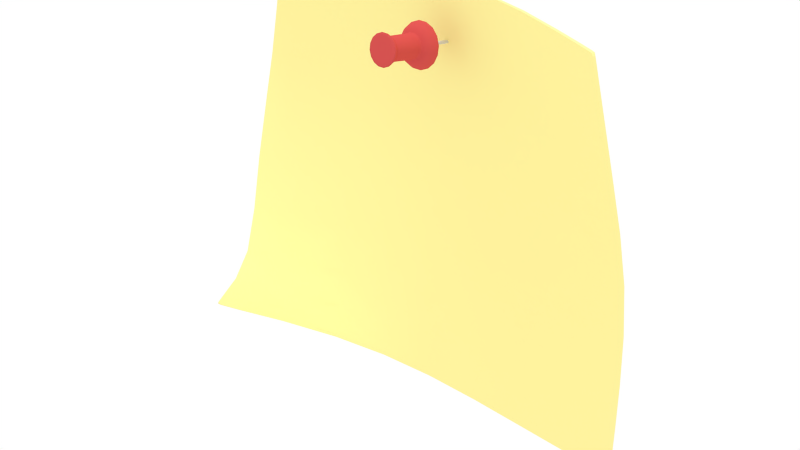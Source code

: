 # Source: note.blend  (saved by Blender 2.72.0; exported with 4.5.12 LTS)
import bpy
from mathutils import Matrix  # noqa: F401  (used for matrix-valued properties, if any)

bpy.ops.wm.read_factory_settings(use_empty=True)
scene = bpy.context.scene
scene.name = 'Scene'

# ---- collections
col_collection_1 = bpy.data.collections.new('Collection 1'); scene.collection.children.link(col_collection_1)

# ---- materials (node trees are filled in below, after node groups)
mat_tack = bpy.data.materials.new('Tack')
mat_tack.alpha_threshold = 0.0
mat_tack.use_transparent_shadow = False
mat_tack.diffuse_color = (0.64, 0.08185, 0.07644, 1.0)
mat_tack.specular_color = (0.5, 0.5, 0.5)
mat_tack.roughness = 0.5
mat_tack.specular_intensity = 1.0
mat_post_it_note = bpy.data.materials.new('Post_It_Note')
mat_post_it_note.alpha_threshold = 0.0
mat_post_it_note.use_transparent_shadow = False
mat_post_it_note.diffuse_color = (1.0, 0.8963, 0.3467, 1.0)
mat_post_it_note.specular_color = (0.5, 0.5, 0.5)
mat_post_it_note.roughness = 0.5
mat_post_it_note.specular_intensity = 1.0
mat_tack_tip = bpy.data.materials.new('Tack_Tip')
mat_tack_tip.alpha_threshold = 0.0
mat_tack_tip.use_transparent_shadow = False
mat_tack_tip.diffuse_color = (0.64, 0.64, 0.64, 1.0)
mat_tack_tip.specular_color = (0.5, 0.5, 0.5)
mat_tack_tip.roughness = 0.5
mat_tack_tip.specular_intensity = 1.0

# ---- material node trees

# ---- world
world_world = bpy.data.worlds.new('World'); scene.world = world_world
world_world.color = (1.0, 1.0, 1.0)
world_world.use_sun_shadow = False
world_world.sun_shadow_jitter_overblur = 0.0
world_world.cycles.sampling_method = 'MANUAL'
world_world.cycles.sample_map_resolution = 256

# ---- lights
light_hemi = bpy.data.lights.new('Hemi', 'SUN')
light_hemi.transmission_factor = 0.0
light_hemi.angle = 0.1993
light_hemi.energy = 1.0
light_hemi.shadow_buffer_clip_start = 0.5
light_hemi.shadow_soft_size = 0.1
light_hemi.shadow_cascade_max_distance = 1000.0
light_hemi.cycles.use_multiple_importance_sampling = False

# ---- meshes
me_tack_cube = bpy.data.meshes.new('Tack_Cube')
me_tack_cube.from_pydata([(-0.001519, 0.09384, 0.004227), (-0.002415, 0.09297, 0.004303), (-0.001746, 0.09417, 0.00388), (-0.002767, 0.09318, 0.003967), (-0.001338, 0.09358, 0.004459), (-0.002137, 0.0928, 0.004527), (-0.000362, 0.09432, 0.004224), (-0.000308, 0.094, 0.004456), (-0.000428, 0.09471, 0.003876), (0.000887, 0.09431, 0.004296), (0.000994, 0.0947, 0.003959), (0.000805, 0.09399, 0.004521), (0.002038, 0.09384, 0.004431), (0.00183, 0.09358, 0.004641), (0.002305, 0.09416, 0.004112), (0.002908, 0.09296, 0.00461), (0.003296, 0.09316, 0.004316), (0.002605, 0.09279, 0.0048), (0.003378, 0.09181, 0.004804), (0.003025, 0.09177, 0.004974), (0.003832, 0.09186, 0.004538), (0.00336, 0.09058, 0.004985), (0.003811, 0.09045, 0.004743), (0.003008, 0.09067, 0.005134), (0.002874, 0.08943, 0.005125), (0.002576, 0.08965, 0.005259), (0.003259, 0.08914, 0.004903), (0.001978, 0.08856, 0.005201), (0.002238, 0.08815, 0.00499), (0.001777, 0.08888, 0.005327), (0.000821, 0.08809, 0.005205), (0.000747, 0.08845, 0.00533), (0.00092, 0.08761, 0.004994), (-0.000427, 0.08809, 0.005132), (-0.000503, 0.08762, 0.004911), (-0.000366, 0.08846, 0.005266), (-0.001578, 0.08856, 0.004997), (-0.001391, 0.08888, 0.005145), (-0.001814, 0.08816, 0.004757), (-0.002448, 0.08945, 0.004818), (-0.002805, 0.08916, 0.004554), (-0.002166, 0.08966, 0.004986), (-0.002919, 0.09059, 0.004624), (-0.002585, 0.09068, 0.004813), (-0.003341, 0.09046, 0.004332), (-0.0029, 0.09183, 0.004444), (-0.00332, 0.09187, 0.004127), (-0.002569, 0.09178, 0.004652), (-0.001567, 0.09433, 0.01126), (-0.002285, 0.09364, 0.01132), (-0.001545, 0.09428, 0.01092), (-0.002261, 0.09358, 0.01098), (-0.001625, 0.09443, 0.01139), (-0.002368, 0.09371, 0.01145), (-0.00064, 0.09471, 0.01125), (-0.000666, 0.09482, 0.01139), (-0.00062, 0.09466, 0.01091), (0.00036, 0.09471, 0.01131), (0.000378, 0.09465, 0.01097), (0.00037, 0.09482, 0.01145), (0.001282, 0.09433, 0.01142), (0.001324, 0.09443, 0.01156), (0.001298, 0.09427, 0.01108), (0.001979, 0.09362, 0.01156), (0.001994, 0.09357, 0.01122), (0.002046, 0.09369, 0.01171), (0.002355, 0.09271, 0.01172), (0.002436, 0.09275, 0.01187), (0.00237, 0.09266, 0.01138), (0.002341, 0.09172, 0.01186), (0.002355, 0.09167, 0.01152), (0.002421, 0.09172, 0.01202), (0.001952, 0.0908, 0.01197), (0.002018, 0.09077, 0.01213), (0.001967, 0.09075, 0.01163), (0.001234, 0.0901, 0.01204), (0.001251, 0.09006, 0.01169), (0.001275, 0.09005, 0.0122), (0.000308, 0.08972, 0.01204), (0.000316, 0.08965, 0.0122), (0.000326, 0.08968, 0.0117), (-0.000693, 0.08973, 0.01198), (-0.000672, 0.08968, 0.01164), (-0.00072, 0.08966, 0.01214), (-0.001614, 0.09011, 0.01187), (-0.001674, 0.09005, 0.01203), (-0.001592, 0.09006, 0.01153), (-0.002311, 0.09081, 0.01173), (-0.002288, 0.09076, 0.01139), (-0.002396, 0.09078, 0.01188), (-0.002688, 0.09173, 0.01157), (-0.002786, 0.09173, 0.01172), (-0.002664, 0.09168, 0.01123), (-0.002674, 0.09272, 0.01143), (-0.002649, 0.09267, 0.01109), (-0.002771, 0.09276, 0.01157), (0.000238, 0.09318, 0.01319), (-0.00038, 0.09309, 0.01316), (0.000141, 0.09387, 0.01308), (-0.000521, 0.09383, 0.01305), (0.000384, 0.09258, 0.01328), (-0.000259, 0.09245, 0.01327), (0.000927, 0.09335, 0.0132), (0.001135, 0.09273, 0.01331), (0.000708, 0.09386, 0.01311), (0.000468, 0.09197, 0.01338), (0.001169, 0.09207, 0.0134), (-0.000138, 0.09182, 0.01337), (0.000632, 0.09129, 0.01349), (3e-06, 0.09108, 0.01348), (0.001156, 0.09151, 0.01348), (-0.000986, 0.09294, 0.01315), (-0.000902, 0.09233, 0.01325), (-0.001687, 0.09284, 0.01313), (-0.001653, 0.09218, 0.01323), (-0.00115, 0.09362, 0.01304), (-0.001673, 0.0934, 0.01305), (-0.002055, 0.09513, 0.01222), (-0.002992, 0.09422, 0.0123), (-0.001929, 0.09492, 0.01189), (-0.00281, 0.09406, 0.01196), (-0.002129, 0.09526, 0.0125), (-0.003095, 0.09433, 0.01259), (-0.000846, 0.09563, 0.01221), (-0.000883, 0.09578, 0.0125), (-0.00079, 0.09539, 0.01188), (-0.001764, 0.09465, 0.0116), (-0.002571, 0.09387, 0.01167), (-0.000722, 0.09508, 0.01159), (0.000403, 0.09507, 0.01166), (0.000439, 0.09538, 0.01195), (0.00144, 0.09465, 0.01178), (0.001572, 0.09492, 0.01209), (0.002224, 0.09386, 0.01194), (0.002428, 0.09405, 0.01226), (0.002648, 0.09283, 0.01212), (0.002891, 0.09292, 0.01245), (0.002631, 0.09171, 0.01228), (0.002873, 0.09171, 0.01263), (0.002194, 0.09068, 0.0124), (0.002395, 0.09058, 0.01277), (0.001387, 0.0899, 0.01247), (0.001514, 0.08973, 0.01285), (0.000344, 0.08947, 0.01248), (0.000375, 0.08926, 0.01285), (-0.000781, 0.08947, 0.01241), (-0.000854, 0.08926, 0.01278), (-0.001817, 0.0899, 0.01229), (-0.001987, 0.08973, 0.01264), (-0.002601, 0.09069, 0.01213), (-0.002843, 0.09059, 0.01247), (-0.003025, 0.09172, 0.01195), (-0.003306, 0.09172, 0.01228), (-0.003008, 0.09284, 0.01179), (-0.003288, 0.09294, 0.0121), (-0.000141, 0.09011, 0.002389), (0.000489, 0.09021, 0.00241), (-0.000281, 0.09072, 0.002291), (0.000367, 0.09085, 0.002309), (-8.6e-05, 0.0892, 0.002525), (0.00067, 0.08925, 0.00256), (-0.001013, 0.08982, 0.002381), (-0.000805, 0.08914, 0.002493), (-0.001245, 0.09053, 0.002263), (-0.000376, 0.09134, 0.002194), (-0.000657, 0.09221, 0.002051), (-0.001291, 0.09128, 0.00215), (-0.001348, 0.092, 0.002043), (0.000245, 0.09149, 0.002208), (6.4e-05, 0.09244, 0.002058), (0.00111, 0.09035, 0.002425), (0.001016, 0.09097, 0.002328), (0.002026, 0.09041, 0.002468), (0.001979, 0.09116, 0.002355), (0.001392, 0.08949, 0.002567), (0.002082, 0.0897, 0.002575), (-0.001951, 0.09445, 0.003432), (-0.003087, 0.09335, 0.003529), (-0.002124, 0.09468, 0.002891), (-0.003364, 0.09348, 0.002997), (-0.000483, 0.09505, 0.003427), (-0.000523, 0.09534, 0.002886), (0.001101, 0.09505, 0.003519), (0.001205, 0.09533, 0.002987), (0.002561, 0.09445, 0.003691), (0.002797, 0.09468, 0.003173), (0.003665, 0.09333, 0.003917), (0.004001, 0.09346, 0.003421), (0.004262, 0.09188, 0.004164), (0.004652, 0.09188, 0.00369), (0.004238, 0.09031, 0.004393), (0.004626, 0.09017, 0.003939), (0.003623, 0.08886, 0.004571), (0.003955, 0.08858, 0.004133), (0.002486, 0.08776, 0.004667), (0.002715, 0.08738, 0.004239), (0.001018, 0.08715, 0.004672), (0.001114, 0.08672, 0.004244), (-0.000566, 0.08716, 0.00458), (-0.000614, 0.08673, 0.004143), (-0.002026, 0.08776, 0.004409), (-0.002206, 0.08738, 0.003957), (-0.003129, 0.08888, 0.004182), (-0.00341, 0.0886, 0.003709), (-0.003726, 0.09033, 0.003935), (-0.004061, 0.09019, 0.00344), (-0.003703, 0.0919, 0.003706), (-0.004035, 0.0919, 0.003191), (-0.004316, 0.09188, 0.002611), (-0.004343, 0.09004, 0.002879), (-0.004504, 0.09186, 0.002142), (-0.004533, 0.08993, 0.002422), (-0.003596, 0.09358, 0.002403), (-0.003751, 0.09363, 0.001924), (0.001302, 0.09556, 0.002392), (-0.000551, 0.09557, 0.002285), (0.001372, 0.09571, 0.001913), (-0.000565, 0.09572, 0.0018), (0.003009, 0.09486, 0.002592), (0.003158, 0.09498, 0.002122), (0.004299, 0.09355, 0.002858), (0.004508, 0.09361, 0.0024), (0.004997, 0.09186, 0.003146), (0.005239, 0.09183, 0.002701), (0.00497, 0.09002, 0.003414), (0.00521, 0.08991, 0.002981), (0.00425, 0.08833, 0.003622), (0.004457, 0.08814, 0.003199), (0.002921, 0.08704, 0.003735), (0.003066, 0.08679, 0.003317), (0.001205, 0.08633, 0.00374), (0.001271, 0.08605, 0.003323), (-0.000648, 0.08634, 0.003633), (-0.000667, 0.08606, 0.00321), (-0.002355, 0.08704, 0.003432), (-0.002453, 0.0868, 0.003001), (-0.003645, 0.08835, 0.003167), (-0.003803, 0.08816, 0.002723), (-0.002267, 0.09487, 0.00229), (-0.002361, 0.09498, 0.001806), (0.000458, 0.09562, 0.01229), (0.000463, 0.09577, 0.01258), (0.001661, 0.09513, 0.01243), (0.001703, 0.09526, 0.01272), (0.00257, 0.09421, 0.01262), (0.00264, 0.09431, 0.01292), (0.003062, 0.09302, 0.01282), (0.003147, 0.09308, 0.01312), (0.003043, 0.09172, 0.01301), (0.003127, 0.09174, 0.01332), (0.002535, 0.09053, 0.01316), (0.002604, 0.09051, 0.01347), (0.001599, 0.08962, 0.01324), (0.001639, 0.08958, 0.01355), (0.00039, 0.08912, 0.01324), (0.000392, 0.08906, 0.01356), (-0.000915, 0.08913, 0.01316), (-0.000953, 0.08907, 0.01348), (-0.002117, 0.08962, 0.01302), (-0.002193, 0.08958, 0.01333), (-0.003026, 0.09054, 0.01284), (-0.003131, 0.09053, 0.01314), (-0.003518, 0.09174, 0.01263), (-0.003638, 0.09176, 0.01293), (-0.001302, 0.0936, 0.005747), (-0.002045, 0.09288, 0.00581), (-0.001273, 0.09351, 0.004949), (-0.002024, 0.09278, 0.005013), (-0.001346, 0.09373, 0.006816), (-0.00208, 0.09302, 0.006879), (-0.000343, 0.09399, 0.005744), (-0.000398, 0.09412, 0.006813), (-0.000303, 0.09391, 0.004946), (-0.001398, 0.09388, 0.007933), (-0.002126, 0.09317, 0.007995), (-0.001453, 0.09403, 0.00905), (-0.002177, 0.09332, 0.009112), (-0.000458, 0.09426, 0.00793), (-0.000519, 0.09441, 0.009047), (0.000693, 0.09399, 0.005804), (0.000744, 0.0939, 0.005007), (0.000625, 0.09411, 0.006873), (0.001647, 0.0936, 0.005916), (0.001568, 0.09373, 0.006983), (0.001708, 0.0935, 0.00512), (0.000557, 0.09426, 0.007989), (0.00049, 0.0944, 0.009106), (0.001493, 0.09387, 0.008099), (0.00142, 0.09402, 0.009215), (0.002368, 0.09287, 0.006064), (0.002438, 0.09277, 0.00527), (0.002281, 0.09301, 0.00713), (0.002759, 0.09192, 0.006225), (0.002667, 0.09207, 0.007289), (0.002832, 0.09181, 0.005433), (0.0022, 0.09316, 0.008244), (0.002123, 0.09331, 0.009359), (0.002582, 0.09223, 0.008402), (0.002503, 0.09239, 0.009516), (0.002743, 0.09089, 0.006375), (0.002817, 0.09077, 0.005584), (0.002652, 0.09105, 0.007437), (0.002341, 0.08994, 0.006491), (0.002254, 0.09012, 0.007552), (0.00241, 0.08981, 0.005702), (0.002567, 0.09122, 0.008549), (0.002488, 0.09139, 0.009662), (0.002173, 0.09029, 0.008663), (0.002096, 0.09046, 0.009775), (0.001598, 0.08922, 0.006554), (0.001659, 0.08908, 0.005766), (0.00152, 0.0894, 0.007614), (0.000638, 0.08883, 0.006557), (0.000572, 0.08901, 0.007617), (0.000689, 0.08868, 0.005769), (0.001444, 0.08958, 0.008725), (0.001372, 0.08976, 0.009837), (0.000504, 0.0892, 0.008728), (0.000438, 0.08938, 0.00984), (-0.000397, 0.08883, 0.006497), (-0.000358, 0.08869, 0.005708), (-0.000452, 0.08902, 0.007558), (-0.001352, 0.08923, 0.006385), (-0.001395, 0.08941, 0.007447), (-0.001322, 0.08909, 0.005595), (-0.000511, 0.0892, 0.008669), (-0.000571, 0.08938, 0.009781), (-0.001446, 0.08959, 0.008559), (-0.001501, 0.08976, 0.009672), (-0.002073, 0.08996, 0.006237), (-0.002052, 0.08982, 0.005445), (-0.002107, 0.09013, 0.007301), (-0.002463, 0.0909, 0.006076), (-0.002493, 0.09107, 0.007141), (-0.002446, 0.09078, 0.005282), (-0.002153, 0.0903, 0.008414), (-0.002204, 0.09048, 0.009528), (-0.002536, 0.09123, 0.008256), (-0.002584, 0.0914, 0.009371), (-0.002448, 0.09193, 0.005926), (-0.002431, 0.09182, 0.005131), (-0.002478, 0.09208, 0.006993), (-0.002521, 0.09224, 0.008109), (-0.002569, 0.0924, 0.009225), (-0.001506, 0.09417, 0.01012), (-0.002226, 0.09347, 0.01018), (-0.000577, 0.09455, 0.01012), (0.000426, 0.09455, 0.01017), (0.001351, 0.09417, 0.01028), (0.002049, 0.09346, 0.01043), (0.002427, 0.09254, 0.01058), (0.002412, 0.09155, 0.01073), (0.002023, 0.09063, 0.01084), (0.001303, 0.08993, 0.0109), (0.000374, 0.08955, 0.0109), (-0.000629, 0.08956, 0.01085), (-0.001554, 0.08993, 0.01074), (-0.002252, 0.09064, 0.01059), (-0.00263, 0.09156, 0.01044), (-0.002615, 0.09255, 0.01029), (0.000769, 0.09388, 0.004663), (-0.000289, 0.09388, 0.004602), (0.001744, 0.09348, 0.004778), (0.002481, 0.09273, 0.004929), (0.002879, 0.09176, 0.005094), (-0.001269, 0.09348, 0.004605), (-0.002028, 0.09274, 0.00467), (0.001694, 0.08901, 0.00543), (0.002453, 0.08975, 0.005365), (0.000714, 0.08861, 0.005433), (0.002864, 0.09071, 0.005247), (-0.002056, 0.08976, 0.005106), (-0.001319, 0.08901, 0.005257), (-0.002454, 0.09073, 0.004941), (-0.000344, 0.08861, 0.005372), (-0.002439, 0.09178, 0.004788), (-0.00213, 0.09527, 0.01266), (-0.000889, 0.09578, 0.01266), (-0.003092, 0.09434, 0.01274), (-0.001958, 0.09502, 0.01277), (-0.002829, 0.09417, 0.01285), (-0.000833, 0.09548, 0.01277), (0.000451, 0.09578, 0.01274), (0.001685, 0.09527, 0.01288), (0.000381, 0.09547, 0.01284), (0.0015, 0.09501, 0.01297), (0.002619, 0.09432, 0.01307), (0.003124, 0.0931, 0.01328), (0.002346, 0.09416, 0.01314), (0.002803, 0.09305, 0.01333), (0.003104, 0.09177, 0.01347), (0.002583, 0.09054, 0.01362), (0.002785, 0.09184, 0.01351), (0.002314, 0.09073, 0.01364), (0.001622, 0.08961, 0.01371), (0.000381, 0.0891, 0.01371), (0.001442, 0.08988, 0.01372), (0.000318, 0.08942, 0.01372), (-0.000959, 0.08911, 0.01363), (-0.002194, 0.08962, 0.01349), (-0.000897, 0.08943, 0.01365), (-0.002015, 0.08989, 0.01352), (-0.003127, 0.09056, 0.0133), (-0.003632, 0.09179, 0.01309), (-0.002861, 0.09075, 0.01335), (-0.003319, 0.09186, 0.01316), (-0.003613, 0.09311, 0.0129), (-0.003618, 0.09309, 0.01274), (-0.003301, 0.09306, 0.01298), (-0.003499, 0.09303, 0.01245), (-0.002359, 0.09497, 0.001605), (-0.002065, 0.09452, 0.001643), (-0.000557, 0.09571, 0.001599), (-0.000456, 0.09518, 0.001638), (-0.003754, 0.09361, 0.001723), (-0.003311, 0.09331, 0.001749), (0.001387, 0.09569, 0.001712), (0.00128, 0.09517, 0.001739), (0.00318, 0.09496, 0.001922), (0.00288, 0.09451, 0.001926), (0.004535, 0.09359, 0.002201), (0.00409, 0.09329, 0.002175), (0.005267, 0.09181, 0.002503), (0.004744, 0.0917, 0.002445), (0.005239, 0.08988, 0.002784), (0.004719, 0.08998, 0.002696), (0.004483, 0.0881, 0.003002), (0.004044, 0.08839, 0.002891), (0.003087, 0.08675, 0.003121), (0.002798, 0.08718, 0.002997), (0.001286, 0.086, 0.003127), (0.001189, 0.08652, 0.003002), (-0.000659, 0.08602, 0.003014), (-0.000547, 0.08653, 0.002901), (-0.002451, 0.08675, 0.002804), (-0.002147, 0.08719, 0.002714), (-0.003806, 0.08812, 0.002525), (-0.003357, 0.08841, 0.002465), (-0.004539, 0.0899, 0.002222), (-0.004011, 0.09, 0.002194), (-0.00451, 0.09183, 0.001941), (-0.003986, 0.09172, 0.001944), (-0.000756, 0.09173, 0.01334), (-0.000659, 0.09104, 0.01345), (-0.001445, 0.09156, 0.01333), (-0.001226, 0.09104, 0.01342), (0.000875, 0.09159, 0.00223), (0.001748, 0.09188, 0.002238), (0.000821, 0.0925, 0.002094), (0.001539, 0.09256, 0.002126), (-0.001351, 0.09342, 0.001834), (-0.00021, 0.09388, 0.001832), (-0.002247, 0.0926, 0.001904), (0.00102, 0.09388, 0.001902), (0.002154, 0.09345, 0.00203), (0.00298, 0.09257, 0.002207), (0.003437, 0.09144, 0.002398), (0.003426, 0.09023, 0.002576), (0.002981, 0.0891, 0.002716), (0.002085, 0.08827, 0.002786), (0.000944, 0.08781, 0.002788), (-0.000285, 0.08781, 0.002718), (-0.00142, 0.08824, 0.00259), (-0.002246, 0.08912, 0.002414), (-0.002702, 0.09025, 0.002222), (-0.002692, 0.09147, 0.002044), (-0.001549, 0.09438, 0.01291), (-0.002216, 0.09376, 0.01296), (-0.000691, 0.09473, 0.0129), (0.000232, 0.09473, 0.01296), (0.001079, 0.09441, 0.01305), (0.0017, 0.09375, 0.01319), (0.002043, 0.0929, 0.01333), (0.002035, 0.09199, 0.01346), (0.001698, 0.09114, 0.01357), (0.001032, 0.09052, 0.01362), (0.000174, 0.09018, 0.01362), (-0.00075, 0.09018, 0.01357), (-0.001597, 0.0905, 0.01347), (-0.002218, 0.09116, 0.01334), (-0.002561, 0.09201, 0.0132), (-0.002553, 0.09292, 0.01306)], [], [(3, 1, 0, 2), (64, 63, 66, 68), (184, 182, 10, 14), (7, 4, 365, 361), (180, 176, 2, 8), (182, 180, 8, 10), (385, 383, 382, 384), (14, 10, 9, 12), (360, 11, 7, 361), (18, 15, 17, 19), (360, 362, 13, 11), (190, 22, 26, 192), (406, 408, 380, 378), (20, 16, 15, 18), (21, 23, 25, 24), (186, 184, 14, 16), (363, 17, 13, 362), (20, 18, 21, 22), (32, 28, 27, 30), (364, 19, 17, 363), (20, 22, 190, 188), (29, 27, 24, 25), (364, 370, 23, 19), (232, 233, 231, 230), (196, 194, 28, 32), (26, 24, 27, 28), (368, 25, 23, 370), (30, 31, 35, 33), (34, 38, 200, 198), (368, 367, 29, 25), (36, 33, 35, 37), (195, 197, 230, 228), (32, 30, 33, 34), (374, 35, 31, 369), (204, 202, 40, 44), (39, 41, 43, 42), (37, 35, 374, 372), (202, 200, 38, 40), (204, 44, 46, 206), (371, 373, 43, 41), (372, 371, 41, 37), (40, 39, 42, 44), (46, 3, 177, 206), (47, 45, 42, 43), (44, 42, 45, 46), (375, 47, 43, 373), (375, 366, 5, 47), (344, 345, 51, 50), (48, 49, 53, 52), (6, 7, 11, 9), (51, 49, 48, 50), (63, 64, 62, 60), (57, 58, 56, 54), (128, 55, 52, 126), (50, 56, 346, 344), (62, 58, 57, 60), (128, 129, 59, 55), (56, 58, 347, 346), (131, 61, 59, 129), (63, 65, 67, 66), (133, 65, 61, 131), (83, 81, 78, 79), (62, 64, 349, 348), (248, 138, 136, 246), (69, 70, 68, 66), (133, 135, 67, 65), (72, 69, 71, 73), (137, 71, 67, 135), (76, 80, 354, 353), (356, 355, 82, 86), (351, 350, 68, 70), (72, 73, 77, 75), (79, 78, 75, 77), (80, 76, 75, 78), (81, 82, 80, 78), (147, 145, 146, 148), (74, 76, 353, 352), (141, 143, 79, 77), (355, 354, 80, 82), (139, 141, 77, 73), (89, 87, 84, 85), (145, 83, 79, 143), (86, 82, 81, 84), (97, 99, 115, 111), (86, 84, 87, 88), (149, 151, 91, 89), (86, 88, 357, 356), (149, 89, 85, 147), (345, 359, 94, 51), (95, 93, 90, 91), (92, 94, 359, 358), (469, 468, 99, 98), (153, 95, 91, 151), (474, 473, 106, 110), (102, 96, 100, 103), (104, 98, 96, 102), (54, 55, 59, 57), (102, 103, 472, 471), (96, 98, 99, 97), (108, 105, 107, 109), (470, 469, 98, 104), (444, 114, 480, 479), (111, 112, 101, 97), (100, 101, 107, 105), (442, 107, 101, 112), (109, 107, 442, 443), (110, 108, 475, 474), (481, 480, 114, 113), (114, 112, 111, 113), (122, 121, 117, 118), (376, 121, 122, 378), (409, 407, 122, 118), (120, 118, 117, 119), (376, 377, 124, 121), (471, 388, 385, 470), (449, 448, 453, 454), (126, 119, 125, 128), (153, 154, 120, 127), (166, 164, 157, 163), (131, 129, 130, 132), (158, 157, 164, 168), (350, 349, 64, 68), (135, 133, 134, 136), (131, 132, 134, 133), (242, 244, 134, 132), (377, 382, 241, 124), (71, 69, 66, 67), (136, 134, 244, 246), (140, 139, 137, 138), (70, 74, 352, 351), (253, 252, 250, 251), (248, 250, 140, 138), (250, 252, 142, 140), (143, 141, 142, 144), (252, 253, 255, 254), (256, 146, 144, 254), (156, 158, 171, 170), (254, 144, 142, 252), (167, 166, 465, 452), (258, 260, 150, 148), (148, 146, 256, 258), (260, 262, 152, 150), (152, 151, 149, 150), (161, 155, 159, 162), (273, 275, 278, 277), (262, 409, 154, 152), (161, 163, 157, 155), (342, 274, 269, 341), (419, 418, 420, 421), (155, 156, 160, 159), (110, 106, 105, 108), (162, 159, 461, 462), (155, 157, 158, 156), (465, 166, 163, 464), (165, 167, 452, 450), (177, 179, 207, 206), (163, 161, 463, 464), (456, 457, 172, 173), (459, 174, 175, 458), (164, 166, 167, 165), (446, 171, 158, 168), (170, 171, 173, 172), (460, 461, 159, 160), (181, 178, 176, 180), (450, 451, 169, 165), (160, 156, 170, 174), (238, 212, 179, 178), (457, 458, 175, 172), (212, 208, 207, 179), (462, 463, 161, 162), (181, 180, 182, 183), (177, 176, 178, 179), (417, 419, 454, 453), (13, 12, 9, 11), (215, 238, 178, 181), (185, 184, 186, 187), (222, 220, 187, 189), (185, 187, 220, 218), (12, 13, 17, 15), (222, 223, 221, 220), (190, 191, 189, 188), (27, 29, 31, 30), (209, 211, 237, 236), (193, 192, 194, 195), (191, 190, 192, 193), (414, 213, 239, 410), (26, 28, 194, 192), (369, 31, 29, 367), (191, 193, 226, 224), (197, 199, 232, 230), (197, 196, 198, 199), (228, 226, 193, 195), (38, 34, 33, 36), (201, 203, 236, 234), (201, 199, 198, 200), (233, 235, 434, 432), (41, 39, 36, 37), (201, 200, 202, 203), (213, 210, 208, 212), (240, 241, 243, 242), (205, 203, 202, 204), (49, 51, 94, 93), (54, 48, 52, 55), (205, 204, 206, 207), (205, 207, 208, 209), (214, 215, 181, 183), (53, 49, 93, 95), (348, 347, 58, 62), (455, 447, 449, 454), (238, 239, 213, 212), (209, 208, 210, 211), (239, 238, 215, 217), (414, 440, 210, 213), (218, 219, 216, 214), (217, 216, 416, 412), (418, 416, 216, 219), (214, 216, 217, 215), (420, 418, 219, 221), (224, 222, 189, 191), (422, 420, 221, 223), (220, 221, 219, 218), (251, 249, 390, 391), (224, 225, 223, 222), (435, 434, 436, 437), (223, 225, 424, 422), (225, 227, 426, 424), (225, 224, 226, 227), (459, 458, 427, 429), (227, 229, 428, 426), (234, 232, 199, 201), (235, 237, 436, 434), (439, 438, 440, 441), (247, 245, 386, 387), (211, 210, 440, 438), (235, 234, 236, 237), (231, 233, 432, 430), (243, 241, 382, 383), (209, 236, 203, 205), (438, 436, 237, 211), (187, 186, 188, 189), (412, 410, 239, 217), (244, 245, 247, 246), (129, 128, 125, 130), (245, 244, 242, 243), (383, 386, 245, 243), (248, 249, 251, 250), (255, 253, 394, 395), (390, 249, 247, 387), (249, 248, 246, 247), (143, 144, 146, 145), (395, 398, 257, 255), (267, 266, 365, 366), (151, 152, 154, 153), (256, 257, 259, 258), (254, 255, 257, 256), (391, 394, 253, 251), (399, 398, 400, 401), (263, 262, 260, 261), (147, 148, 150, 149), (402, 399, 401, 404), (259, 257, 398, 399), (402, 261, 259, 399), (266, 264, 270, 272), (270, 264, 268, 271), (407, 409, 262, 263), (265, 264, 266, 267), (289, 290, 284, 282), (272, 280, 360, 361), (365, 266, 272, 361), (275, 273, 274, 276), (286, 285, 277, 278), (321, 319, 312, 313), (280, 279, 282, 284), (271, 268, 273, 277), (294, 290, 289, 292), (278, 275, 344, 346), (271, 277, 285, 281), (342, 343, 276, 274), (362, 360, 280, 284), (284, 290, 363, 362), (285, 287, 283, 281), (288, 287, 285, 286), (347, 286, 278, 346), (347, 348, 288, 286), (296, 295, 287, 288), (299, 300, 294, 292), (349, 296, 288, 348), (299, 292, 293, 301), (305, 306, 308, 307), (302, 299, 301, 303), (303, 301, 305, 307), (298, 296, 349, 350), (367, 310, 314, 369), (305, 297, 298, 306), (304, 300, 299, 302), (351, 352, 308, 306), (313, 312, 309, 311), (297, 295, 296, 298), (351, 306, 298, 350), (302, 303, 311, 309), (304, 302, 309, 310), (374, 369, 314, 320), (307, 308, 316, 315), (294, 300, 370, 364), (317, 315, 316, 318), (303, 307, 315, 311), (304, 310, 367, 368), (310, 309, 312, 314), (315, 317, 313, 311), (314, 312, 319, 320), (324, 320, 319, 322), (325, 327, 323, 321), (354, 318, 316, 353), (353, 316, 308, 352), (334, 330, 329, 332), (354, 355, 326, 318), (331, 329, 322, 323), (332, 329, 331, 333), (333, 331, 335, 337), (329, 330, 324, 322), (374, 320, 324, 372), (336, 335, 327, 328), (335, 331, 323, 327), (325, 326, 328, 327), (357, 336, 328, 356), (332, 333, 341, 339), (341, 333, 337, 342), (338, 337, 335, 336), (337, 338, 343, 342), (334, 340, 375, 373), (359, 343, 338, 358), (270, 271, 281, 279), (366, 375, 340, 267), (282, 279, 281, 283), (276, 343, 359, 345), (275, 276, 345, 344), (60, 61, 65, 63), (60, 57, 59, 61), (295, 291, 283, 287), (384, 382, 377, 381), (139, 140, 142, 141), (70, 69, 72, 74), (376, 378, 380, 379), (137, 139, 73, 71), (75, 76, 74, 72), (339, 340, 334, 332), (81, 83, 85, 84), (147, 85, 83, 145), (326, 325, 317, 318), (91, 90, 87, 89), (88, 87, 90, 92), (94, 92, 90, 93), (88, 92, 358, 357), (153, 127, 53, 95), (96, 97, 101, 100), (104, 102, 471, 470), (26, 22, 21, 24), (293, 292, 289, 291), (297, 293, 291, 295), (18, 19, 23, 21), (195, 194, 196, 197), (293, 297, 305, 301), (290, 294, 364, 363), (16, 20, 188, 186), (291, 289, 282, 283), (323, 322, 319, 321), (321, 313, 317, 325), (39, 40, 38, 36), (198, 196, 32, 34), (368, 370, 300, 304), (381, 377, 376, 379), (373, 371, 330, 334), (357, 358, 338, 336), (231, 229, 228, 230), (50, 48, 54, 56), (371, 372, 324, 330), (328, 326, 355, 356), (127, 126, 52, 53), (378, 122, 407, 406), (339, 265, 267, 340), (467, 466, 379, 380), (383, 385, 388, 386), (132, 130, 240, 242), (381, 379, 466, 468), (423, 422, 424, 425), (385, 384, 469, 470), (389, 388, 471, 472), (468, 469, 384, 381), (472, 473, 392, 389), (393, 391, 390, 392), (392, 390, 387, 389), (474, 475, 396, 393), (396, 394, 391, 393), (473, 474, 393, 392), (400, 398, 395, 397), (475, 476, 397, 396), (403, 263, 261, 402), (477, 400, 397, 476), (401, 400, 477, 478), (264, 265, 269, 268), (261, 260, 258, 259), (263, 403, 406, 407), (405, 404, 479, 480), (268, 269, 274, 273), (6, 0, 4, 7), (480, 481, 408, 405), (416, 417, 413, 412), (408, 406, 403, 405), (410, 411, 415, 414), (1, 3, 46, 45), (0, 1, 5, 4), (279, 280, 272, 270), (450, 452, 415, 411), (269, 265, 339, 341), (441, 440, 414, 415), (413, 411, 410, 412), (451, 413, 417, 453), (428, 429, 427, 426), (429, 431, 460, 459), (477, 476, 109, 443), (437, 439, 464, 463), (416, 418, 419, 417), (227, 226, 228, 229), (457, 456, 423, 425), (421, 420, 422, 423), (452, 465, 441, 415), (419, 421, 455, 454), (421, 423, 456, 455), (425, 427, 458, 457), (424, 426, 427, 425), (235, 233, 232, 234), (431, 433, 461, 460), (429, 428, 430, 431), (463, 462, 435, 437), (433, 432, 434, 435), (433, 435, 462, 461), (437, 436, 438, 439), (445, 443, 442, 444), (479, 478, 445, 444), (465, 464, 439, 441), (430, 428, 229, 231), (455, 456, 173, 447), (124, 123, 117, 121), (481, 113, 116, 467), (468, 466, 115, 99), (443, 445, 478, 477), (126, 127, 120, 119), (446, 448, 449, 447), (173, 171, 446, 447), (459, 460, 160, 174), (218, 214, 183, 185), (185, 183, 182, 184), (164, 165, 169, 168), (448, 446, 168, 169), (453, 448, 169, 451), (170, 172, 175, 174), (240, 130, 125, 123), (240, 123, 124, 241), (135, 136, 138, 137), (387, 386, 388, 389), (106, 103, 100, 105), (112, 114, 444, 442), (116, 113, 111, 115), (473, 472, 103, 106), (397, 395, 394, 396), (475, 108, 109, 476), (125, 119, 117, 123), (466, 467, 116, 115), (479, 404, 401, 478), (403, 402, 404, 405), (176, 177, 3, 2), (481, 467, 380, 408), (450, 411, 413, 451), (2, 0, 6, 8), (118, 120, 154, 409), (14, 12, 15, 16), (5, 1, 45, 47), (8, 6, 9, 10), (431, 430, 432, 433), (4, 5, 366, 365)])
me_tack_cube.polygons.foreach_set('use_smooth', [True] * 480)
_uv = me_tack_cube.uv_layers.new(name='UVMap')
_uv.uv.foreach_set('vector', [1.001, 0.9566, 1.001, 0.9566, 1.001, 0.9566, 1.001, 0.9566, 1.001, 0.9566, 1.001, 0.9566, 1.001, 0.9566, 1.001, 0.9566, 1.001, 0.9566, 1.001, 0.9566, 1.001, 0.9566, 1.001, 0.9566, 1.001, 0.9566, 1.001, 0.9566, 1.001, 0.9566, 1.001, 0.9566, 1.001, 0.9566, 1.001, 0.9566, 1.001, 0.9566, 1.001, 0.9566, 1.001, 0.9566, 1.001, 0.9566, 1.001, 0.9566, 1.001, 0.9566, 1.001, 0.9566, 1.001, 0.9566, 1.001, 0.9566, 1.001, 0.9566, 1.001, 0.9566, 1.001, 0.9566, 1.001, 0.9566, 1.001, 0.9566, 1.001, 0.9566, 1.001, 0.9566, 1.001, 0.9566, 1.001, 0.9566, 1.001, 0.9566, 1.001, 0.9566, 1.001, 0.9566, 1.001, 0.9566, 1.001, 0.9566, 1.001, 0.9566, 1.001, 0.9566, 1.001, 0.9566, 1.001, 0.9566, 1.001, 0.9566, 1.001, 0.9566, 1.001, 0.9566, 1.001, 0.9566, 1.001, 0.9566, 1.001, 0.9566, 1.001, 0.9566, 1.001, 0.9566, 1.001, 0.9566, 1.001, 0.9566, 1.001, 0.9566, 1.001, 0.9566, 1.001, 0.9566, 1.001, 0.9566, 1.001, 0.9566, 1.001, 0.9566, 1.001, 0.9566, 1.001, 0.9566, 1.001, 0.9566, 1.001, 0.9566, 1.001, 0.9566, 1.001, 0.9566, 1.001, 0.9566, 1.001, 0.9566, 1.001, 0.9566, 1.001, 0.9566, 1.001, 0.9566, 1.001, 0.9566, 1.001, 0.9566, 1.001, 0.9566, 1.001, 0.9566, 1.001, 0.9566, 1.001, 0.9566, 1.001, 0.9566, 1.001, 0.9566, 1.001, 0.9566, 1.001, 0.9566, 1.001, 0.9566, 1.001, 0.9566, 1.001, 0.9566, 1.001, 0.9566, 1.001, 0.9566, 1.001, 0.9566, 1.001, 0.9566, 1.001, 0.9566, 1.001, 0.9566, 1.001, 0.9566, 1.001, 0.9566, 1.001, 0.9566, 1.001, 0.9566, 1.001, 0.9566, 1.001, 0.9566, 1.001, 0.9566, 1.001, 0.9566, 1.001, 0.9566, 1.001, 0.9566, 1.001, 0.9566, 1.001, 0.9566, 1.001, 0.9566, 1.001, 0.9566, 1.001, 0.9566, 1.001, 0.9566, 1.001, 0.9566, 1.001, 0.9566, 1.001, 0.9566, 1.001, 0.9566, 1.001, 0.9566, 1.001, 0.9566, 1.001, 0.9566, 1.001, 0.9566, 1.001, 0.9566, 1.001, 0.9566, 1.001, 0.9566, 1.001, 0.9566, 1.001, 0.9566, 1.001, 0.9566, 1.001, 0.9566, 1.001, 0.9566, 1.001, 0.9566, 1.001, 0.9566, 1.001, 0.9566, 1.001, 0.9566, 1.001, 0.9566, 1.001, 0.9566, 1.001, 0.9566, 1.001, 0.9566, 1.001, 0.9566, 1.001, 0.9566, 1.001, 0.9566, 1.001, 0.9566, 1.001, 0.9566, 1.001, 0.9566, 1.001, 0.9566, 1.001, 0.9566, 1.001, 0.9566, 1.001, 0.9566, 1.001, 0.9566, 1.001, 0.9566, 1.001, 0.9566, 1.001, 0.9566, 1.001, 0.9566, 1.001, 0.9566, 1.001, 0.9566, 1.001, 0.9566, 1.001, 0.9566, 1.001, 0.9566, 1.001, 0.9566, 1.001, 0.9566, 1.001, 0.9566, 1.001, 0.9566, 1.001, 0.9566, 1.001, 0.9566, 1.001, 0.9566, 1.001, 0.9566, 1.001, 0.9566, 1.001, 0.9566, 1.001, 0.9566, 1.001, 0.9566, 1.001, 0.9566, 1.001, 0.9566, 1.001, 0.9566, 1.001, 0.9566, 1.001, 0.9566, 1.001, 0.9566, 1.001, 0.9566, 1.001, 0.9566, 1.001, 0.9566, 1.001, 0.9566, 1.001, 0.9566, 1.001, 0.9566, 1.001, 0.9566, 1.001, 0.9566, 1.001, 0.9566, 1.001, 0.9566, 1.001, 0.9566, 1.001, 0.9566, 1.001, 0.9566, 1.001, 0.9566, 1.001, 0.9566, 1.001, 0.9566, 1.001, 0.9566, 1.001, 0.9566, 1.001, 0.9566, 1.001, 0.9566, 1.001, 0.9566, 1.001, 0.9566, 1.001, 0.9566, 1.001, 0.9566, 1.001, 0.9566, 1.001, 0.9566, 1.001, 0.9566, 1.001, 0.9566, 1.001, 0.9566, 1.001, 0.9566, 1.001, 0.9566, 1.001, 0.9566, 1.001, 0.9566, 1.001, 0.9566, 1.001, 0.9566, 1.001, 0.9566, 1.001, 0.9566, 1.001, 0.9566, 1.001, 0.9566, 1.001, 0.9566, 1.001, 0.9566, 1.001, 0.9566, 1.001, 0.9566, 1.001, 0.9566, 1.001, 0.9566, 1.001, 0.9566, 1.001, 0.9566, 1.001, 0.9566, 1.001, 0.9566, 1.001, 0.9566, 1.001, 0.9566, 1.001, 0.9566, 1.001, 0.9566, 1.001, 0.9566, 1.001, 0.9566, 1.001, 0.9566, 1.001, 0.9566, 1.001, 0.9566, 1.001, 0.9566, 1.001, 0.9566, 1.001, 0.9566, 1.001, 0.9566, 1.001, 0.9566, 1.001, 0.9566, 1.001, 0.9566, 1.001, 0.9566, 1.001, 0.9566, 1.001, 0.9566, 1.001, 0.9566, 1.001, 0.9566, 1.001, 0.9566, 1.001, 0.9566, 1.001, 0.9566, 1.001, 0.9566, 1.001, 0.9566, 1.001, 0.9566, 1.001, 0.9566, 1.001, 0.9566, 1.001, 0.9566, 1.001, 0.9566, 1.001, 0.9566, 1.001, 0.9566, 1.001, 0.9566, 1.001, 0.9566, 1.001, 0.9566, 1.001, 0.9566, 1.001, 0.9566, 1.001, 0.9566, 1.001, 0.9566, 1.001, 0.9566, 1.001, 0.9566, 1.001, 0.9566, 1.001, 0.9566, 1.001, 0.9566, 1.001, 0.9566, 1.001, 0.9566, 1.001, 0.9566, 1.001, 0.9566, 1.001, 0.9566, 1.001, 0.9566, 1.001, 0.9566, 1.001, 0.9566, 1.001, 0.9566, 1.001, 0.9566, 1.001, 0.9566, 1.001, 0.9566, 1.001, 0.9566, 1.001, 0.9566, 1.001, 0.9566, 1.001, 0.9566, 1.001, 0.9566, 1.001, 0.9566, 1.001, 0.9566, 1.001, 0.9566, 1.001, 0.9566, 1.001, 0.9566, 1.001, 0.9566, 1.001, 0.9566, 1.001, 0.9566, 1.001, 0.9566, 1.001, 0.9566, 1.001, 0.9566, 1.001, 0.9566, 1.001, 0.9566, 1.001, 0.9566, 1.001, 0.9566, 1.001, 0.9566, 1.001, 0.9566, 1.001, 0.9566, 1.001, 0.9566, 1.001, 0.9566, 1.001, 0.9566, 1.001, 0.9566, 1.001, 0.9566, 1.001, 0.9566, 1.001, 0.9566, 1.001, 0.9566, 1.001, 0.9566, 1.001, 0.9566, 1.001, 0.9566, 1.001, 0.9566, 1.001, 0.9566, 1.001, 0.9566, 1.001, 0.9566, 1.001, 0.9566, 1.001, 0.9566, 1.001, 0.9566, 1.001, 0.9566, 1.001, 0.9566, 1.001, 0.9566, 1.001, 0.9566, 1.001, 0.9566, 1.001, 0.9566, 1.001, 0.9566, 1.001, 0.9566, 1.001, 0.9566, 1.001, 0.9566, 1.001, 0.9566, 1.001, 0.9566, 1.001, 0.9566, 1.001, 0.9566, 1.001, 0.9566, 1.001, 0.9566, 1.001, 0.9566, 1.001, 0.9566, 1.001, 0.9566, 1.001, 0.9566, 1.001, 0.9566, 1.001, 0.9566, 1.001, 0.9566, 1.001, 0.9566, 1.001, 0.9566, 1.001, 0.9566, 1.001, 0.9566, 1.001, 0.9566, 1.001, 0.9566, 1.001, 0.9566, 1.001, 0.9566, 1.001, 0.9566, 1.001, 0.9566, 1.001, 0.9566, 1.001, 0.9566, 1.001, 0.9566, 1.001, 0.9566, 1.001, 0.9566, 1.001, 0.9566, 1.001, 0.9566, 1.001, 0.9566, 1.001, 0.9566, 1.001, 0.9566, 1.001, 0.9566, 1.001, 0.9566, 1.001, 0.9566, 1.001, 0.9566, 1.001, 0.9566, 1.001, 0.9566, 1.001, 0.9566, 1.001, 0.9566, 1.001, 0.9566, 1.001, 0.9566, 1.001, 0.9566, 1.001, 0.9566, 1.001, 0.9566, 1.001, 0.9566, 1.001, 0.9566, 1.001, 0.9566, 1.001, 0.9566, 1.001, 0.9566, 1.001, 0.9566, 1.001, 0.9566, 1.001, 0.9566, 1.001, 0.9566, 1.001, 0.9566, 1.001, 0.9566, 1.001, 0.9566, 1.001, 0.9566, 1.001, 0.9566, 1.001, 0.9566, 1.001, 0.9566, 1.001, 0.9566, 1.001, 0.9566, 1.001, 0.9566, 1.001, 0.9566, 1.001, 0.9566, 1.001, 0.9566, 1.001, 0.9566, 1.001, 0.9566, 1.001, 0.9566, 1.001, 0.9566, 1.001, 0.9566, 1.001, 0.9566, 1.001, 0.9566, 1.001, 0.9566, 1.001, 0.9566, 1.001, 0.9566, 1.001, 0.9566, 1.001, 0.9566, 1.001, 0.9566, 1.001, 0.9566, 1.001, 0.9566, 1.001, 0.9566, 1.001, 0.9566, 1.001, 0.9566, 1.001, 0.9566, 1.001, 0.9566, 1.001, 0.9566, 1.001, 0.9566, 1.001, 0.9566, 1.001, 0.9566, 1.001, 0.9566, 1.001, 0.9566, 1.001, 0.9566, 1.001, 0.9566, 1.001, 0.9566, 1.001, 0.9566, 1.001, 0.9566, 1.001, 0.9566, 1.001, 0.9566, 1.001, 0.9566, 1.001, 0.9566, 1.001, 0.9566, 1.001, 0.9566, 1.001, 0.9566, 1.001, 0.9566, 1.001, 0.9566, 1.001, 0.9566, 1.001, 0.9566, 1.001, 0.9566, 1.001, 0.9566, 1.001, 0.9566, 1.001, 0.9566, 1.001, 0.9566, 1.001, 0.9566, 1.001, 0.9566, 1.001, 0.9566, 1.001, 0.9566, 1.001, 0.9566, 1.001, 0.9566, 1.001, 0.9566, 1.001, 0.9566, 1.001, 0.9566, 1.001, 0.9566, 1.001, 0.9566, 1.001, 0.9566, 1.001, 0.9566, 1.001, 0.9566, 1.001, 0.9566, 1.001, 0.9566, 1.001, 0.9566, 1.001, 0.9566, 1.001, 0.9566, 1.001, 0.9566, 1.001, 0.9566, 1.001, 0.9566, 1.001, 0.9566, 1.001, 0.9566, 1.001, 0.9566, 1.001, 0.9566, 1.001, 0.9566, 1.001, 0.9566, 1.001, 0.9566, 1.001, 0.9566, 1.001, 0.9566, 1.001, 0.9566, 1.001, 0.9566, 1.001, 0.9566, 1.001, 0.9566, 1.001, 0.9566, 1.001, 0.9566, 1.001, 0.9566, 1.001, 0.9566, 1.001, 0.9566, 1.001, 0.9566, 1.001, 0.9566, 1.001, 0.9566, 1.001, 0.9566, 1.001, 0.9566, 1.001, 0.9566, 1.001, 0.9566, 1.001, 0.9566, 1.001, 0.9566, 1.001, 0.9566, 1.001, 0.9566, 1.001, 0.9566, 1.001, 0.9566, 1.001, 0.9566, 1.001, 0.9566, 1.001, 0.9566, 1.001, 0.9566, 1.001, 0.9566, 1.001, 0.9566, 1.001, 0.9566, 1.001, 0.9566, 1.001, 0.9566, 1.001, 0.9566, 1.001, 0.9566, 1.001, 0.9566, 1.001, 0.9566, 1.001, 0.9566, 1.001, 0.9566, 1.001, 0.9566, 1.001, 0.9566, 1.001, 0.9566, 1.001, 0.9566, 1.001, 0.9566, 1.001, 0.9566, 1.001, 0.9566, 1.001, 0.9566, 1.001, 0.9566, 1.001, 0.9566, 1.001, 0.9566, 1.001, 0.9566, 1.001, 0.9566, 1.001, 0.9566, 1.001, 0.9566, 1.001, 0.9566, 1.001, 0.9566, 1.001, 0.9566, 1.001, 0.9566, 1.001, 0.9566, 1.001, 0.9566, 1.001, 0.9566, 1.001, 0.9566, 1.001, 0.9566, 1.001, 0.9566, 1.001, 0.9566, 1.001, 0.9566, 1.001, 0.9566, 1.001, 0.9566, 1.001, 0.9566, 1.001, 0.9566, 1.001, 0.9566, 1.001, 0.9566, 1.001, 0.9566, 1.001, 0.9566, 1.001, 0.9566, 1.001, 0.9566, 1.001, 0.9566, 1.001, 0.9566, 1.001, 0.9566, 1.001, 0.9566, 1.001, 0.9566, 1.001, 0.9566, 1.001, 0.9566, 1.001, 0.9566, 1.001, 0.9566, 1.001, 0.9566, 1.001, 0.9566, 1.001, 0.9566, 1.001, 0.9566, 1.001, 0.9566, 1.001, 0.9566, 1.001, 0.9566, 1.001, 0.9566, 1.001, 0.9566, 1.001, 0.9566, 1.001, 0.9566, 1.001, 0.9566, 1.001, 0.9566, 1.001, 0.9566, 1.001, 0.9566, 1.001, 0.9566, 1.001, 0.9566, 1.001, 0.9566, 1.001, 0.9566, 1.001, 0.9566, 1.001, 0.9566, 1.001, 0.9566, 1.001, 0.9566, 1.001, 0.9566, 1.001, 0.9566, 1.001, 0.9566, 1.001, 0.9566, 1.001, 0.9566, 1.001, 0.9566, 1.001, 0.9566, 1.001, 0.9566, 1.001, 0.9566, 1.001, 0.9566, 1.001, 0.9566, 1.001, 0.9566, 1.001, 0.9566, 1.001, 0.9566, 1.001, 0.9566, 1.001, 0.9566, 1.001, 0.9566, 1.001, 0.9566, 1.001, 0.9566, 1.001, 0.9566, 1.001, 0.9566, 1.001, 0.9566, 1.001, 0.9566, 1.001, 0.9566, 1.001, 0.9566, 1.001, 0.9566, 1.001, 0.9566, 1.001, 0.9566, 1.001, 0.9566, 1.001, 0.9566, 1.001, 0.9566, 1.001, 0.9566, 1.001, 0.9566, 1.001, 0.9566, 1.001, 0.9566, 1.001, 0.9566, 1.001, 0.9566, 1.001, 0.9566, 1.001, 0.9566, 1.001, 0.9566, 1.001, 0.9566, 1.001, 0.9566, 1.001, 0.9566, 1.001, 0.9566, 1.001, 0.9566, 1.001, 0.9566, 1.001, 0.9566, 1.001, 0.9566, 1.001, 0.9566, 1.001, 0.9566, 1.001, 0.9566, 1.001, 0.9566, 1.001, 0.9566, 1.001, 0.9566, 1.001, 0.9566, 1.001, 0.9566, 1.001, 0.9566, 1.001, 0.9566, 1.001, 0.9566, 1.001, 0.9566, 1.001, 0.9566, 1.001, 0.9566, 1.001, 0.9566, 1.001, 0.9566, 1.001, 0.9566, 1.001, 0.9566, 1.001, 0.9566, 1.001, 0.9566, 1.001, 0.9566, 1.001, 0.9566, 1.001, 0.9566, 1.001, 0.9566, 1.001, 0.9566, 1.001, 0.9566, 1.001, 0.9566, 1.001, 0.9566, 1.001, 0.9566, 1.001, 0.9566, 1.001, 0.9566, 1.001, 0.9566, 1.001, 0.9566, 1.001, 0.9566, 1.001, 0.9566, 1.001, 0.9566, 1.001, 0.9566, 1.001, 0.9566, 1.001, 0.9566, 1.001, 0.9566, 1.001, 0.9566, 1.001, 0.9566, 1.001, 0.9566, 1.001, 0.9566, 1.001, 0.9566, 1.001, 0.9566, 1.001, 0.9566, 1.001, 0.9566, 1.001, 0.9566, 1.001, 0.9566, 1.001, 0.9566, 1.001, 0.9566, 1.001, 0.9566, 1.001, 0.9566, 1.001, 0.9566, 1.001, 0.9566, 1.001, 0.9566, 1.001, 0.9566, 1.001, 0.9566, 1.001, 0.9566, 1.001, 0.9566, 1.001, 0.9566, 1.001, 0.9566, 1.001, 0.9566, 1.001, 0.9566, 1.001, 0.9566, 1.001, 0.9566, 1.001, 0.9566, 1.001, 0.9566, 1.001, 0.9566, 1.001, 0.9566, 1.001, 0.9566, 1.001, 0.9566, 1.001, 0.9566, 1.001, 0.9566, 1.001, 0.9566, 1.001, 0.9566, 1.001, 0.9566, 1.001, 0.9566, 1.001, 0.9566, 1.001, 0.9566, 1.001, 0.9566, 1.001, 0.9566, 1.001, 0.9566, 1.001, 0.9566, 1.001, 0.9566, 1.001, 0.9566, 1.001, 0.9566, 1.001, 0.9566, 1.001, 0.9566, 1.001, 0.9566, 1.001, 0.9566, 1.001, 0.9566, 1.001, 0.9566, 1.001, 0.9566, 1.001, 0.9566, 1.001, 0.9566, 1.001, 0.9566, 1.001, 0.9566, 1.001, 0.9566, 1.001, 0.9566, 1.001, 0.9566, 1.001, 0.9566, 1.001, 0.9566, 1.001, 0.9566, 1.001, 0.9566, 1.001, 0.9566, 1.001, 0.9566, 1.001, 0.9566, 1.001, 0.9566, 1.001, 0.9566, 1.001, 0.9566, 1.001, 0.9566, 1.001, 0.9566, 1.001, 0.9566, 1.001, 0.9566, 1.001, 0.9566, 1.001, 0.9566, 1.001, 0.9566, 1.001, 0.9566, 1.001, 0.9566, 1.001, 0.9566, 1.001, 0.9566, 1.001, 0.9566, 1.001, 0.9566, 1.001, 0.9566, 1.001, 0.9566, 1.001, 0.9566, 1.001, 0.9566, 1.001, 0.9566, 1.001, 0.9566, 1.001, 0.9566, 1.001, 0.9566, 1.001, 0.9566, 1.001, 0.9566, 1.001, 0.9566, 1.001, 0.9566, 1.001, 0.9566, 1.001, 0.9566, 1.001, 0.9566, 1.001, 0.9566, 1.001, 0.9566, 1.001, 0.9566, 1.001, 0.9566, 1.001, 0.9566, 1.001, 0.9566, 1.001, 0.9566, 1.001, 0.9566, 1.001, 0.9566, 1.001, 0.9566, 1.001, 0.9566, 1.001, 0.9566, 1.001, 0.9566, 1.001, 0.9566, 1.001, 0.9566, 1.001, 0.9566, 1.001, 0.9566, 1.001, 0.9566, 1.001, 0.9566, 1.001, 0.9566, 1.001, 0.9566, 1.001, 0.9566, 1.001, 0.9566, 1.001, 0.9566, 1.001, 0.9566, 1.001, 0.9566, 1.001, 0.9566, 1.001, 0.9566, 1.001, 0.9566, 1.001, 0.9566, 1.001, 0.9566, 1.001, 0.9566, 1.001, 0.9566, 1.001, 0.9566, 1.001, 0.9566, 1.001, 0.9566, 1.001, 0.9566, 1.001, 0.9566, 1.001, 0.9566, 1.001, 0.9566, 1.001, 0.9566, 1.001, 0.9566, 1.001, 0.9566, 1.001, 0.9566, 1.001, 0.9566, 1.001, 0.9566, 1.001, 0.9566, 1.001, 0.9566, 1.001, 0.9566, 1.001, 0.9566, 1.001, 0.9566, 1.001, 0.9566, 1.001, 0.9566, 1.001, 0.9566, 1.001, 0.9566, 1.001, 0.9566, 1.001, 0.9566, 1.001, 0.9566, 1.001, 0.9566, 1.001, 0.9566, 1.001, 0.9566, 1.001, 0.9566, 1.001, 0.9566, 1.001, 0.9566, 1.001, 0.9566, 1.001, 0.9566, 1.001, 0.9566, 1.001, 0.9566, 1.001, 0.9566, 1.001, 0.9566, 1.001, 0.9566, 1.001, 0.9566, 1.001, 0.9566, 1.001, 0.9566, 1.001, 0.9566, 1.001, 0.9566, 1.001, 0.9566, 1.001, 0.9566, 1.001, 0.9566, 1.001, 0.9566, 1.001, 0.9566, 1.001, 0.9566, 1.001, 0.9566, 1.001, 0.9566, 1.001, 0.9566, 1.001, 0.9566, 1.001, 0.9566, 1.001, 0.9566, 1.001, 0.9566, 1.001, 0.9566, 1.001, 0.9566, 1.001, 0.9566, 1.001, 0.9566, 1.001, 0.9566, 1.001, 0.9566, 1.001, 0.9566, 1.001, 0.9566, 1.001, 0.9566, 1.001, 0.9566, 1.001, 0.9566, 1.001, 0.9566, 1.001, 0.9566, 1.001, 0.9566, 1.001, 0.9566, 1.001, 0.9566, 1.001, 0.9566, 1.001, 0.9566, 1.001, 0.9566, 1.001, 0.9566, 1.001, 0.9566, 1.001, 0.9566, 1.001, 0.9566, 1.001, 0.9566, 1.001, 0.9566, 1.001, 0.9566, 1.001, 0.9566, 1.001, 0.9566, 1.001, 0.9566, 1.001, 0.9566, 1.001, 0.9566, 1.001, 0.9566, 1.001, 0.9566, 1.001, 0.9566, 1.001, 0.9566, 1.001, 0.9566, 1.001, 0.9566, 1.001, 0.9566, 1.001, 0.9566, 1.001, 0.9566, 1.001, 0.9566, 1.001, 0.9566, 1.001, 0.9566, 1.001, 0.9566, 1.001, 0.9566, 1.001, 0.9566, 1.001, 0.9566, 1.001, 0.9566, 1.001, 0.9566, 1.001, 0.9566, 1.001, 0.9566, 1.001, 0.9566, 1.001, 0.9566, 1.001, 0.9566, 1.001, 0.9566, 1.001, 0.9566, 1.001, 0.9566, 1.001, 0.9566, 1.001, 0.9566, 1.001, 0.9566, 1.001, 0.9566, 1.001, 0.9566, 1.001, 0.9566, 1.001, 0.9566, 1.001, 0.9566, 1.001, 0.9566, 1.001, 0.9566, 1.001, 0.9566, 1.001, 0.9566, 1.001, 0.9566, 1.001, 0.9566, 1.001, 0.9566, 1.001, 0.9566, 1.001, 0.9566, 1.001, 0.9566, 1.001, 0.9566, 1.001, 0.9566, 1.001, 0.9566, 1.001, 0.9566, 1.001, 0.9566, 1.001, 0.9566, 1.001, 0.9566, 1.001, 0.9566, 1.001, 0.9566, 1.001, 0.9566, 1.001, 0.9566, 1.001, 0.9566, 1.001, 0.9566, 1.001, 0.9566, 1.001, 0.9566, 1.001, 0.9566, 1.001, 0.9566, 1.001, 0.9566, 1.001, 0.9566, 1.001, 0.9566, 1.001, 0.9566, 1.001, 0.9566, 1.001, 0.9566, 1.001, 0.9566, 1.001, 0.9566, 1.001, 0.9566, 1.001, 0.9566, 1.001, 0.9566, 1.001, 0.9566, 1.001, 0.9566, 1.001, 0.9566, 1.001, 0.9566, 1.001, 0.9566, 1.001, 0.9566, 1.001, 0.9566, 1.001, 0.9566, 1.001, 0.9566, 1.001, 0.9566, 1.001, 0.9566, 1.001, 0.9566, 1.001, 0.9566, 1.001, 0.9566, 1.001, 0.9566, 1.001, 0.9566, 1.001, 0.9566, 1.001, 0.9566, 1.001, 0.9566, 1.001, 0.9566, 1.001, 0.9566, 1.001, 0.9566, 1.001, 0.9566, 1.001, 0.9566, 1.001, 0.9566, 1.001, 0.9566, 1.001, 0.9566, 1.001, 0.9566, 1.001, 0.9566, 1.001, 0.9566, 1.001, 0.9566, 1.001, 0.9566, 1.001, 0.9566, 1.001, 0.9566, 1.001, 0.9566, 1.001, 0.9566, 1.001, 0.9566, 1.001, 0.9566, 1.001, 0.9566, 1.001, 0.9566, 1.001, 0.9566, 1.001, 0.9566, 1.001, 0.9566, 1.001, 0.9566, 1.001, 0.9566, 1.001, 0.9566, 1.001, 0.9566, 1.001, 0.9566, 1.001, 0.9566, 1.001, 0.9566, 1.001, 0.9566, 1.001, 0.9566, 1.001, 0.9566, 1.001, 0.9566, 1.001, 0.9566, 1.001, 0.9566, 1.001, 0.9566, 1.001, 0.9566, 1.001, 0.9566, 1.001, 0.9566, 1.001, 0.9566, 1.001, 0.9566, 1.001, 0.9566, 1.001, 0.9566, 1.001, 0.9566, 1.001, 0.9566, 1.001, 0.9566, 1.001, 0.9566, 1.001, 0.9566, 1.001, 0.9566, 1.001, 0.9566, 1.001, 0.9566, 1.001, 0.9566, 1.001, 0.9566, 1.001, 0.9566, 1.001, 0.9566, 1.001, 0.9566, 1.001, 0.9566, 1.001, 0.9566, 1.001, 0.9566, 1.001, 0.9566, 1.001, 0.9566, 1.001, 0.9566, 1.001, 0.9566, 1.001, 0.9566, 1.001, 0.9566, 1.001, 0.9566, 1.001, 0.9566, 1.001, 0.9566, 1.001, 0.9566, 1.001, 0.9566, 1.001, 0.9566, 1.001, 0.9566, 1.001, 0.9566, 1.001, 0.9566, 1.001, 0.9566, 1.001, 0.9566, 1.001, 0.9566, 1.001, 0.9566, 1.001, 0.9566, 1.001, 0.9566, 1.001, 0.9566, 1.001, 0.9566, 1.001, 0.9566, 1.001, 0.9566, 1.001, 0.9566, 1.001, 0.9566, 1.001, 0.9566, 1.001, 0.9566, 1.001, 0.9566, 1.001, 0.9566, 1.001, 0.9566, 1.001, 0.9566, 1.001, 0.9566, 1.001, 0.9566, 1.001, 0.9566, 1.001, 0.9566, 1.001, 0.9566, 1.001, 0.9566, 1.001, 0.9566, 1.001, 0.9566, 1.001, 0.9566, 1.001, 0.9566, 1.001, 0.9566, 1.001, 0.9566, 1.001, 0.9566, 1.001, 0.9566, 1.001, 0.9566, 1.001, 0.9566, 1.001, 0.9566, 1.001, 0.9566, 1.001, 0.9566, 1.001, 0.9566, 1.001, 0.9566, 1.001, 0.9566, 1.001, 0.9566, 1.001, 0.9566, 1.001, 0.9566, 1.001, 0.9566, 1.001, 0.9566, 1.001, 0.9566, 1.001, 0.9566, 1.001, 0.9566, 1.001, 0.9566, 1.001, 0.9566, 1.001, 0.9566, 1.001, 0.9566, 1.001, 0.9566, 1.001, 0.9566, 1.001, 0.9566, 1.001, 0.9566, 1.001, 0.9566, 1.001, 0.9566, 1.001, 0.9566, 1.001, 0.9566, 1.001, 0.9566, 1.001, 0.9566, 1.001, 0.9566, 1.001, 0.9566, 1.001, 0.9566, 1.001, 0.9566, 1.001, 0.9566, 1.001, 0.9566, 1.001, 0.9566, 1.001, 0.9566, 1.001, 0.9566, 1.001, 0.9566, 1.001, 0.9566, 1.001, 0.9566, 1.001, 0.9566, 1.001, 0.9566, 1.001, 0.9566, 1.001, 0.9566, 1.001, 0.9566, 1.001, 0.9566, 1.001, 0.9566, 1.001, 0.9566, 1.001, 0.9566, 1.001, 0.9566, 1.001, 0.9566, 1.001, 0.9566, 1.001, 0.9566, 1.001, 0.9566, 1.001, 0.9566, 1.001, 0.9566, 1.001, 0.9566, 1.001, 0.9566, 1.001, 0.9566, 1.001, 0.9566, 1.001, 0.9566, 1.001, 0.9566, 1.001, 0.9566, 1.001, 0.9566, 1.001, 0.9566, 1.001, 0.9566, 1.001, 0.9566, 1.001, 0.9566, 1.001, 0.9566, 1.001, 0.9566, 1.001, 0.9566, 1.001, 0.9566, 1.001, 0.9566, 1.001, 0.9566, 1.001, 0.9566, 1.001, 0.9566, 1.001, 0.9566, 1.001, 0.9566, 1.001, 0.9566, 1.001, 0.9566, 1.001, 0.9566, 1.001, 0.9566, 1.001, 0.9566, 1.001, 0.9566, 1.001, 0.9566, 1.001, 0.9566, 1.001, 0.9566, 1.001, 0.9566, 1.001, 0.9566, 1.001, 0.9566, 1.001, 0.9566, 1.001, 0.9566, 1.001, 0.9566, 1.001, 0.9566, 1.001, 0.9566, 1.001, 0.9566, 1.001, 0.9566, 1.001, 0.9566, 1.001, 0.9566, 1.001, 0.9566, 1.001, 0.9566, 1.001, 0.9566, 1.001, 0.9566, 1.001, 0.9566, 1.001, 0.9566, 1.001, 0.9566, 1.001, 0.9566, 1.001, 0.9566, 1.001, 0.9566, 1.001, 0.9566, 1.001, 0.9566, 1.001, 0.9566, 1.001, 0.9566, 1.001, 0.9566, 1.001, 0.9566, 1.001, 0.9566, 1.001, 0.9566, 1.001, 0.9566, 1.001, 0.9566, 1.001, 0.9566, 1.001, 0.9566, 1.001, 0.9566, 1.001, 0.9566, 1.001, 0.9566, 1.001, 0.9566, 1.001, 0.9566, 1.001, 0.9566, 1.001, 0.9566, 1.001, 0.9566, 1.001, 0.9566, 1.001, 0.9566, 1.001, 0.9566, 1.001, 0.9566, 1.001, 0.9566, 1.001, 0.9566, 1.001, 0.9566, 1.001, 0.9566, 1.001, 0.9566, 1.001, 0.9566, 1.001, 0.9566, 1.001, 0.9566, 1.001, 0.9566, 1.001, 0.9566, 1.001, 0.9566, 1.001, 0.9566, 1.001, 0.9566, 1.001, 0.9566, 1.001, 0.9566, 1.001, 0.9566, 1.001, 0.9566, 1.001, 0.9566, 1.001, 0.9566, 1.001, 0.9566, 1.001, 0.9566, 1.001, 0.9566, 1.001, 0.9566, 1.001, 0.9566, 1.001, 0.9566, 1.001, 0.9566, 1.001, 0.9566, 1.001, 0.9566, 1.001, 0.9566, 1.001, 0.9566, 1.001, 0.9566, 1.001, 0.9566, 1.001, 0.9566, 1.001, 0.9566, 1.001, 0.9566, 1.001, 0.9566, 1.001, 0.9566, 1.001, 0.9566, 1.001, 0.9566, 1.001, 0.9566, 1.001, 0.9566, 1.001, 0.9566, 1.001, 0.9566, 1.001, 0.9566, 1.001, 0.9566, 1.001, 0.9566, 1.001, 0.9566, 1.001, 0.9566, 1.001, 0.9566, 1.001, 0.9566, 1.001, 0.9566, 1.001, 0.9566, 1.001, 0.9566, 1.001, 0.9566, 1.001, 0.9566, 1.001, 0.9566, 1.001, 0.9566, 1.001, 0.9566, 1.001, 0.9566, 1.001, 0.9566, 1.001, 0.9566, 1.001, 0.9566, 1.001, 0.9566, 1.001, 0.9566, 1.001, 0.9566, 1.001, 0.9566, 1.001, 0.9566, 1.001, 0.9566, 1.001, 0.9566, 1.001, 0.9566, 1.001, 0.9566, 1.001, 0.9566, 1.001, 0.9566, 1.001, 0.9566, 1.001, 0.9566, 1.001, 0.9566, 1.001, 0.9566, 1.001, 0.9566, 1.001, 0.9566, 1.001, 0.9566, 1.001, 0.9566, 1.001, 0.9566, 1.001, 0.9566, 1.001, 0.9566, 1.001, 0.9566, 1.001, 0.9566, 1.001, 0.9566, 1.001, 0.9566, 1.001, 0.9566, 1.001, 0.9566, 1.001, 0.9566, 1.001, 0.9566, 1.001, 0.9566, 1.001, 0.9566, 1.001, 0.9566, 1.001, 0.9566, 1.001, 0.9566, 1.001, 0.9566, 1.001, 0.9566, 1.001, 0.9566, 1.001, 0.9566, 1.001, 0.9566, 1.001, 0.9566, 1.001, 0.9566, 1.001, 0.9566, 1.001, 0.9566, 1.001, 0.9566, 1.001, 0.9566, 1.001, 0.9566, 1.001, 0.9566, 1.001, 0.9566, 1.001, 0.9566, 1.001, 0.9566, 1.001, 0.9566, 1.001, 0.9566, 1.001, 0.9566, 1.001, 0.9566, 1.001, 0.9566, 1.001, 0.9566, 1.001, 0.9566, 1.001, 0.9566, 1.001, 0.9566, 1.001, 0.9566, 1.001, 0.9566, 1.001, 0.9566, 1.001, 0.9566, 1.001, 0.9566, 1.001, 0.9566, 1.001, 0.9566, 1.001, 0.9566, 1.001, 0.9566, 1.001, 0.9566, 1.001, 0.9566, 1.001, 0.9566, 1.001, 0.9566, 1.001, 0.9566, 1.001, 0.9566, 1.001, 0.9566, 1.001, 0.9566, 1.001, 0.9566, 1.001, 0.9566, 1.001, 0.9566, 1.001, 0.9566, 1.001, 0.9566, 1.001, 0.9566, 1.001, 0.9566, 1.001, 0.9566, 1.001, 0.9566, 1.001, 0.9566, 1.001, 0.9566, 1.001, 0.9566, 1.001, 0.9566, 1.001, 0.9566, 1.001, 0.9566, 1.001, 0.9566, 1.001, 0.9566, 1.001, 0.9566, 1.001, 0.9566, 1.001, 0.9566, 1.001, 0.9566, 1.001, 0.9566, 1.001, 0.9566, 1.001, 0.9566, 1.001, 0.9566, 1.001, 0.9566, 1.001, 0.9566, 1.001, 0.9566, 1.001, 0.9566, 1.001, 0.9566, 1.001, 0.9566, 1.001, 0.9566, 1.001, 0.9566, 1.001, 0.9566, 1.001, 0.9566, 1.001, 0.9566, 1.001, 0.9566, 1.001, 0.9566, 1.001, 0.9566, 1.001, 0.9566, 1.001, 0.9566, 1.001, 0.9566, 1.001, 0.9566, 1.001, 0.9566, 1.001, 0.9566, 1.001, 0.9566, 1.001, 0.9566, 1.001, 0.9566, 1.001, 0.9566, 1.001, 0.9566, 1.001, 0.9566, 1.001, 0.9566, 1.001, 0.9566, 1.001, 0.9566, 1.001, 0.9566, 1.001, 0.9566, 1.001, 0.9566, 1.001, 0.9566, 1.001, 0.9566, 1.001, 0.9566, 1.001, 0.9566, 1.001, 0.9566, 1.001, 0.9566, 1.001, 0.9566, 1.001, 0.9566, 1.001, 0.9566, 1.001, 0.9566, 1.001, 0.9566, 1.001, 0.9566, 1.001, 0.9566, 1.001, 0.9566, 1.001, 0.9566, 1.001, 0.9566, 1.001, 0.9566, 1.001, 0.9566, 1.001, 0.9566, 1.001, 0.9566, 1.001, 0.9566, 1.001, 0.9566, 1.001, 0.9566, 1.001, 0.9566, 1.001, 0.9566, 1.001, 0.9566, 1.001, 0.9566, 1.001, 0.9566, 1.001, 0.9566, 1.001, 0.9566, 1.001, 0.9566, 1.001, 0.9566, 1.001, 0.9566, 1.001, 0.9566, 1.001, 0.9566, 1.001, 0.9566, 1.001, 0.9566, 1.001, 0.9566, 1.001, 0.9566, 1.001, 0.9566, 1.001, 0.9566, 1.001, 0.9566, 1.001, 0.9566, 1.001, 0.9566, 1.001, 0.9566, 1.001, 0.9566, 1.001, 0.9566, 1.001, 0.9566, 1.001, 0.9566, 1.001, 0.9566, 1.001, 0.9566, 1.001, 0.9566, 1.001, 0.9566, 1.001, 0.9566, 1.001, 0.9566, 1.001, 0.9566, 1.001, 0.9566, 1.001, 0.9566, 1.001, 0.9566, 1.001, 0.9566, 1.001, 0.9566, 1.001, 0.9566, 1.001, 0.9566, 1.001, 0.9566, 1.001, 0.9566, 1.001, 0.9566, 1.001, 0.9566, 1.001, 0.9566, 1.001, 0.9566, 1.001, 0.9566, 1.001, 0.9566, 1.001, 0.9566, 1.001, 0.9566, 1.001, 0.9566, 1.001, 0.9566, 1.001, 0.9566, 1.001, 0.9566, 1.001, 0.9566, 1.001, 0.9566, 1.001, 0.9566, 1.001, 0.9566, 1.001, 0.9566, 1.001, 0.9566, 1.001, 0.9566, 1.001, 0.9566, 1.001, 0.9566, 1.001, 0.9566, 1.001, 0.9566, 1.001, 0.9566, 1.001, 0.9566, 1.001, 0.9566, 1.001, 0.9566, 1.001, 0.9566, 1.001, 0.9566, 1.001, 0.9566, 1.001, 0.9566, 1.001, 0.9566, 1.001, 0.9566, 1.001, 0.9566, 1.001, 0.9566, 1.001, 0.9566, 1.001, 0.9566, 1.001, 0.9566, 1.001, 0.9566, 1.001, 0.9566, 1.001, 0.9566, 1.001, 0.9566, 1.001, 0.9566, 1.001, 0.9566, 1.001, 0.9566, 1.001, 0.9566, 1.001, 0.9566, 1.001, 0.9566, 1.001, 0.9566, 1.001, 0.9566, 1.001, 0.9566, 1.001, 0.9566, 1.001, 0.9566, 1.001, 0.9566, 1.001, 0.9566, 1.001, 0.9566, 1.001, 0.9566, 1.001, 0.9566, 1.001, 0.9566, 1.001, 0.9566, 1.001, 0.9566, 1.001, 0.9566, 1.001, 0.9566, 1.001, 0.9566, 1.001, 0.9566, 1.001, 0.9566, 1.001, 0.9566, 1.001, 0.9566, 1.001, 0.9566, 1.001, 0.9566, 1.001, 0.9566, 1.001, 0.9566, 1.001, 0.9566, 1.001, 0.9566, 1.001, 0.9566, 1.001, 0.9566, 1.001, 0.9566, 1.001, 0.9566, 1.001, 0.9566, 1.001, 0.9566, 1.001, 0.9566, 1.001, 0.9566, 1.001, 0.9566, 1.001, 0.9566, 1.001, 0.9566, 1.001, 0.9566, 1.001, 0.9566, 1.001, 0.9566, 1.001, 0.9566, 1.001, 0.9566, 1.001, 0.9566, 1.001, 0.9566, 1.001, 0.9566, 1.001, 0.9566, 1.001, 0.9566, 1.001, 0.9566, 1.001, 0.9566, 1.001, 0.9566, 1.001, 0.9566, 1.001, 0.9566, 1.001, 0.9566, 1.001, 0.9566, 1.001, 0.9566, 1.001, 0.9566, 1.001, 0.9566, 1.001, 0.9566, 1.001, 0.9566, 1.001, 0.9566, 1.001, 0.9566, 1.001, 0.9566, 1.001, 0.9566, 1.001, 0.9566, 1.001, 0.9566, 1.001, 0.9566, 1.001, 0.9566, 1.001, 0.9566, 1.001, 0.9566, 1.001, 0.9566, 1.001, 0.9566, 1.001, 0.9566, 1.001, 0.9566, 1.001, 0.9566, 1.001, 0.9566, 1.001, 0.9566, 1.001, 0.9566, 1.001, 0.9566, 1.001, 0.9566, 1.001, 0.9566, 1.001, 0.9566, 1.001, 0.9566, 1.001, 0.9566, 1.001, 0.9566, 1.001, 0.9566, 1.001, 0.9566, 1.001, 0.9566, 1.001, 0.9566, 1.001, 0.9566, 1.001, 0.9566, 1.001, 0.9566, 1.001, 0.9566, 1.001, 0.9566, 1.001, 0.9566, 1.001, 0.9566, 1.001, 0.9566, 1.001, 0.9566, 1.001, 0.9566, 1.001, 0.9566, 1.001, 0.9566, 1.001, 0.9566, 1.001, 0.9566, 1.001, 0.9566, 1.001, 0.9566, 1.001, 0.9566, 1.001, 0.9566, 1.001, 0.9566, 1.001, 0.9566, 1.001, 0.9566, 1.001, 0.9566, 1.001, 0.9566, 1.001, 0.9566, 1.001, 0.9566, 1.001, 0.9566, 1.001, 0.9566, 1.001, 0.9566, 1.001, 0.9566, 1.001, 0.9566, 1.001, 0.9566, 1.001, 0.9566, 1.001, 0.9566, 1.001, 0.9566, 1.001, 0.9566, 1.001, 0.9566, 1.001, 0.9566, 1.001, 0.9566, 1.001, 0.9566, 1.001, 0.9566, 1.001, 0.9566, 1.001, 0.9566, 1.001, 0.9566, 1.001, 0.9566, 1.001, 0.9566, 1.001, 0.9566, 1.001, 0.9566, 1.001, 0.9566, 1.001, 0.9566, 1.001, 0.9566, 1.001, 0.9566, 1.001, 0.9566, 1.001, 0.9566, 1.001, 0.9566, 1.001, 0.9566, 1.001, 0.9566, 1.001, 0.9566, 1.001, 0.9566, 1.001, 0.9566, 1.001, 0.9566, 1.001, 0.9566, 1.001, 0.9566, 1.001, 0.9566, 1.001, 0.9566, 1.001, 0.9566, 1.001, 0.9566, 1.001, 0.9566, 1.001, 0.9566, 1.001, 0.9566, 1.001, 0.9566, 1.001, 0.9566, 1.001, 0.9566, 1.001, 0.9566, 1.001, 0.9566, 1.001, 0.9566, 1.001, 0.9566, 1.001, 0.9566, 1.001, 0.9566, 1.001, 0.9566, 1.001, 0.9566, 1.001, 0.9566, 1.001, 0.9566, 1.001, 0.9566, 1.001, 0.9566, 1.001, 0.9566, 1.001, 0.9566, 1.001, 0.9566, 1.001, 0.9566, 1.001, 0.9566, 1.001, 0.9566, 1.001, 0.9566, 1.001, 0.9566, 1.001, 0.9566, 1.001, 0.9566, 1.001, 0.9566, 1.001, 0.9566, 1.001, 0.9566, 1.001, 0.9566, 1.001, 0.9566, 1.001, 0.9566, 1.001, 0.9566, 1.001, 0.9566, 1.001, 0.9566, 1.001, 0.9566, 1.001, 0.9566, 1.001, 0.9566, 1.001, 0.9566, 1.001, 0.9566, 1.001, 0.9566, 1.001, 0.9566, 1.001, 0.9566, 1.001, 0.9566, 1.001, 0.9566, 1.001, 0.9566, 1.001, 0.9566, 1.001, 0.9566, 1.001, 0.9566, 1.001, 0.9566, 1.001, 0.9566, 1.001, 0.9566, 1.001, 0.9566, 1.001, 0.9566, 1.001, 0.9566, 1.001, 0.9566, 1.001, 0.9566, 1.001, 0.9566, 1.001, 0.9566, 1.001, 0.9566, 1.001, 0.9566, 1.001, 0.9566, 1.001, 0.9566, 1.001, 0.9566, 1.001, 0.9566, 1.001, 0.9566, 1.001, 0.9566, 1.001, 0.9566, 1.001, 0.9566, 1.001, 0.9566, 1.001, 0.9566, 1.001, 0.9566, 1.001, 0.9566, 1.001, 0.9566, 1.001, 0.9566, 1.001, 0.9566, 1.001, 0.9566, 1.001, 0.9566, 1.001, 0.9566, 1.001, 0.9566, 1.001, 0.9566, 1.001, 0.9566, 1.001, 0.9566, 1.001, 0.9566, 1.001, 0.9566, 1.001, 0.9566, 1.001, 0.9566, 1.001, 0.9566, 1.001, 0.9566, 1.001, 0.9566, 1.001, 0.9566, 1.001, 0.9566, 1.001, 0.9566, 1.001, 0.9566, 1.001, 0.9566, 1.001, 0.9566, 1.001, 0.9566, 1.001, 0.9566, 1.001, 0.9566, 1.001, 0.9566, 1.001, 0.9566, 1.001, 0.9566, 1.001, 0.9566, 1.001, 0.9566, 1.001, 0.9566, 1.001, 0.9566, 1.001, 0.9566, 1.001, 0.9566, 1.001, 0.9566, 1.001, 0.9566, 1.001, 0.9566, 1.001, 0.9566, 1.001, 0.9566, 1.001, 0.9566, 1.001, 0.9566, 1.001, 0.9566, 1.001, 0.9566, 1.001, 0.9566, 1.001, 0.9566, 1.001, 0.9566, 1.001, 0.9566, 1.001, 0.9566, 1.001, 0.9566, 1.001, 0.9566, 1.001, 0.9566, 1.001, 0.9566, 1.001, 0.9566, 1.001, 0.9566, 1.001, 0.9566, 1.001, 0.9566, 1.001, 0.9566, 1.001, 0.9566, 1.001, 0.9566, 1.001, 0.9566, 1.001, 0.9566, 1.001, 0.9566, 1.001, 0.9566, 1.001, 0.9566, 1.001, 0.9566, 1.001, 0.9566, 1.001, 0.9566, 1.001, 0.9566, 1.001, 0.9566, 1.001, 0.9566, 1.001, 0.9566, 1.001, 0.9566, 1.001, 0.9566, 1.001, 0.9566, 1.001, 0.9566, 1.001, 0.9566, 1.001, 0.9566, 1.001, 0.9566, 1.001, 0.9566, 1.001, 0.9566, 1.001, 0.9566, 1.001, 0.9566, 1.001, 0.9566, 1.001, 0.9566, 1.001, 0.9566, 1.001, 0.9566, 1.001, 0.9566, 1.001, 0.9566, 1.001, 0.9566, 1.001, 0.9566, 1.001, 0.9566, 1.001, 0.9566, 1.001, 0.9566, 1.001, 0.9566, 1.001, 0.9566, 1.001, 0.9566, 1.001, 0.9566, 1.001, 0.9566, 1.001, 0.9566, 1.001, 0.9566, 1.001, 0.9566, 1.001, 0.9566, 1.001, 0.9566, 1.001, 0.9566, 1.001, 0.9566, 1.001, 0.9566, 1.001, 0.9566, 1.001, 0.9566, 1.001, 0.9566, 1.001, 0.9566, 1.001, 0.9566, 1.001, 0.9566, 1.001, 0.9566, 1.001, 0.9566, 1.001, 0.9566, 1.001, 0.9566, 1.001, 0.9566, 1.001, 0.9566, 1.001, 0.9566, 1.001, 0.9566, 1.001, 0.9566, 1.001, 0.9566, 1.001, 0.9566, 1.001, 0.9566, 1.001, 0.9566, 1.001, 0.9566, 1.001, 0.9566, 1.001, 0.9566, 1.001, 0.9566, 1.001, 0.9566, 1.001, 0.9566, 1.001, 0.9566, 1.001, 0.9566, 1.001, 0.9566, 1.001, 0.9566, 1.001, 0.9566, 1.001, 0.9566, 1.001, 0.9566, 1.001, 0.9566, 1.001, 0.9566, 1.001, 0.9566, 1.001, 0.9566, 1.001, 0.9566, 1.001, 0.9566, 1.001, 0.9566, 1.001, 0.9566, 1.001, 0.9566, 1.001, 0.9566, 1.001, 0.9566, 1.001, 0.9566, 1.001, 0.9566, 1.001, 0.9566, 1.001, 0.9566, 1.001, 0.9566, 1.001, 0.9566, 1.001, 0.9566, 1.001, 0.9566, 1.001, 0.9566, 1.001, 0.9566, 1.001, 0.9566, 1.001, 0.9566])
me_tack_cube.materials.append(mat_tack)
me_tack_cube.use_remesh_preserve_volume = False
me_tack_cube.use_remesh_preserve_attributes = False
me_tack_cube.use_mirror_vertex_groups = False
me_tack_cube.update()
me_post_it_plane = bpy.data.meshes.new('Post_It_Plane')
me_post_it_plane.from_pydata([(-0.04187, 0.1023, -0.002261), (-0.0428, 0.09862, -0.002625), (-0.03889, 0.1023, -0.003071), (-0.03969, 0.09863, -0.003417), (-0.0424, 0.1023, -0.00209), (-0.04336, 0.09862, -0.002461), (-0.0416, 0.1031, -0.002086), (-0.04211, 0.1029, -0.001973), (-0.03866, 0.1031, -0.002911), (0.01415, 0.1022, -0.001149), (0.01413, 0.0985, -0.001833), (0.02558, 0.1022, 0.003659), (0.02563, 0.0985, 0.002834), (0.002329, 0.1023, -0.004653), (0.002246, 0.09852, -0.005191), (0.01415, 0.103, -0.001009), (0.002347, 0.103, -0.004529), (0.02557, 0.103, 0.003817), (0.0132, 0.04064, -0.00643), (0.01284, 0.02871, -0.005827), (0.02551, 0.04067, -0.005739), (0.02511, 0.02846, -0.005676), (0.000757, 0.04064, -0.005719), (0.000562, 0.02908, -0.004617), (0.01352, 0.05296, -0.006692), (0.001035, 0.05294, -0.006717), (0.02579, 0.05303, -0.005242), (-0.04679, 0.04086, 0.00595), (-0.04501, 0.0315, 0.01078), (-0.04336, 0.04084, 0.004852), (-0.04177, 0.03125, 0.009277), (-0.04743, 0.04086, 0.006167), (-0.04561, 0.03155, 0.01105), (-0.04773, 0.05314, 0.00239), (-0.04839, 0.05314, 0.002569), (-0.04417, 0.05313, 0.001483), (-0.009644, 0.1023, -0.006431), (-0.009791, 0.09859, -0.006845), (-0.0212, 0.1024, -0.006439), (-0.02148, 0.09866, -0.006775), (-0.009614, 0.1031, -0.006326), (-0.02113, 0.1032, -0.006337), (-0.01111, 0.06539, -0.007132), (-0.01148, 0.05298, -0.005459), (0.001385, 0.06532, -0.007418), (-0.02354, 0.06549, -0.005702), (-0.02383, 0.05305, -0.003282), (-0.01062, 0.07775, -0.00808), (-0.02292, 0.07784, -0.007343), (0.001744, 0.07768, -0.007399), (-0.04779, 0.06565, -0.000792), (-0.04418, 0.06562, -0.00161), (-0.04846, 0.06565, -0.000635), (-0.04682, 0.07799, -0.002884), (-0.04747, 0.078, -0.002736), (-0.04326, 0.07797, -0.003671), (0.03619, 0.1022, 0.009116), (0.03632, 0.09849, 0.008174), (0.04395, 0.1021, 0.01351), (0.04415, 0.09847, 0.01249), (0.03616, 0.1029, 0.009295), (0.04391, 0.1029, 0.01371), (0.03726, 0.0655, -0.000134), (0.03734, 0.05311, -0.002485), (0.04563, 0.06557, 0.003093), (0.04587, 0.05317, 0.000143), (0.02589, 0.06541, -0.00378), (0.03699, 0.07782, 0.002879), (0.02586, 0.07774, -0.001604), (0.04518, 0.07788, 0.006647), (0.01378, 0.06534, -0.006297), (0.01396, 0.07768, -0.005176), (0.03717, 0.04071, -0.003694), (0.03679, 0.02839, -0.004203), (0.04579, 0.04076, -0.001592), (0.04546, 0.02841, -0.002557), (0.0363, 0.01656, -0.004535), (0.03589, 0.007766, -0.004762), (0.04498, 0.01656, -0.003287), (0.04455, 0.007741, -0.003797), (0.02466, 0.01689, -0.005516), (0.0243, 0.008347, -0.005394), (0.0125, 0.01781, -0.005216), (0.01225, 0.009932, -0.004775), (0.000449, 0.01909, -0.003579), (0.000396, 0.01213, -0.002827), (-0.0116, 0.04068, -0.003792), (-0.01148, 0.02948, -0.002189), (-0.02368, 0.04074, -0.000985), (-0.02312, 0.03, 0.001346), (-0.01119, 0.0205, -0.000648), (-0.01091, 0.01456, 0.000499), (-0.02224, 0.02228, 0.003894), (-0.02146, 0.01763, 0.005926), (-0.04253, 0.02739, 0.01749), (-0.04038, 0.02641, 0.02335), (-0.03955, 0.02655, 0.01531), (-0.03762, 0.02497, 0.02054), (-0.04309, 0.02755, 0.01783), (-0.04091, 0.02669, 0.02375), (-0.03153, 0.1024, -0.004877), (-0.03208, 0.09866, -0.005203), (-0.03139, 0.1031, -0.004751), (-0.03503, 0.0408, 0.002244), (-0.0339, 0.03067, 0.005678), (-0.03553, 0.0531, -0.000664), (-0.03539, 0.06557, -0.003534), (-0.03461, 0.07792, -0.005498), (-0.03229, 0.02458, 0.01002), (-0.03089, 0.02158, 0.0137), (0.01407, 0.08959, -0.003421), (0.02575, 0.08962, 0.000862), (0.002044, 0.0896, -0.006383), (0.03663, 0.08965, 0.005901), (0.04461, 0.08968, 0.01003), (-0.04479, 0.08981, -0.003181), (-0.04145, 0.0898, -0.003962), (-0.0454, 0.08981, -0.003028), (0.04718, 0.1021, 0.01539), (0.04741, 0.09846, 0.01434), (0.04784, 0.1021, 0.01579), (0.04808, 0.09846, 0.01474), (0.04712, 0.1029, 0.01559), (0.0477, 0.1028, 0.01591), (-0.01014, 0.08967, -0.007701), (-0.02214, 0.08975, -0.007406), (-0.0333, 0.08979, -0.005751), (0.0494, 0.04078, -0.000662), (0.0491, 0.02843, -0.001832), (0.05016, 0.04078, -0.000457), (0.04986, 0.02843, -0.001687), (0.04943, 0.05319, 0.0013), (0.05017, 0.0532, 0.001563), (-0.01078, 0.01213, 0.000962), (-0.01076, 0.01161, 0.001033), (0.000379, 0.009276, -0.002533), (0.00038, 0.008707, -0.0025), (-0.02113, 0.01572, 0.006755), (-0.02108, 0.01527, 0.006884), (0.04799, 0.004132, -0.003685), (0.04795, 0.003467, -0.003797), (0.04875, 0.004147, -0.003648), (0.04861, 0.003558, -0.003738), (0.04436, 0.004109, -0.004046), (0.04433, 0.003435, -0.004149), (0.04818, 0.007762, -0.003383), (0.04895, 0.007769, -0.003333), (0.03572, 0.004142, -0.004891), (0.0357, 0.003469, -0.004969), (0.02415, 0.004828, -0.005375), (0.02413, 0.004169, -0.005417), (0.04861, 0.01658, -0.002743), (0.04938, 0.01658, -0.002653), (0.04913, 0.0656, 0.004496), (0.04986, 0.0656, 0.004809), (0.04859, 0.07791, 0.008268), (0.0493, 0.07791, 0.008622), (0.04794, 0.08969, 0.01179), (0.04863, 0.08969, 0.01218), (-0.03031, 0.02036, 0.0152), (-0.03022, 0.02, 0.01542), (-0.03683, 0.02434, 0.02268), (-0.03671, 0.02407, 0.02298), (0.01214, 0.006691, -0.004617), (0.01213, 0.006071, -0.004621), (-0.0395, 0.02605, 0.02574), (-0.03936, 0.02583, 0.02607), (-0.04001, 0.02641, 0.02616), (-0.03982, 0.02622, 0.02646)], [], [(1, 0, 2, 3), (60, 56, 11, 17), (21, 20, 72, 73), (9, 10, 14, 13), (9, 11, 12, 10), (82, 19, 21, 80), (26, 20, 18, 24), (35, 29, 27, 33), (101, 100, 38, 39), (110, 112, 14, 10), (36, 40, 16, 13), (22, 18, 19, 23), (92, 90, 91, 93), (0, 1, 5, 4), (27, 28, 32, 31), (27, 31, 34, 33), (44, 70, 24, 25), (86, 43, 25, 22), (18, 20, 21, 19), (71, 70, 44, 49), (104, 30, 29, 103), (135, 133, 91, 85), (48, 107, 126, 125), (33, 34, 52, 50), (29, 35, 105, 103), (63, 65, 74, 72), (61, 58, 56, 60), (27, 29, 30, 28), (126, 116, 3, 101), (45, 42, 43, 46), (124, 125, 39, 37), (109, 93, 137, 159), (102, 41, 38, 100), (47, 49, 44, 42), (43, 42, 44, 25), (86, 88, 46, 43), (107, 48, 45, 106), (125, 124, 47, 48), (53, 50, 52, 54), (36, 37, 39, 38), (118, 119, 59, 58), (50, 51, 35, 33), (69, 64, 62, 67), (111, 12, 57, 113), (51, 55, 107, 106), (58, 61, 122, 118), (56, 58, 59, 57), (13, 14, 37, 36), (68, 67, 62, 66), (94, 28, 30, 96), (114, 69, 67, 113), (76, 80, 21, 73), (147, 77, 79, 143), (64, 69, 155, 153), (109, 97, 96, 108), (71, 68, 66, 70), (81, 80, 76, 77), (73, 75, 78, 76), (62, 64, 65, 63), (113, 67, 68, 111), (68, 71, 110, 111), (53, 54, 117, 115), (127, 128, 75, 74), (73, 72, 74, 75), (131, 127, 74, 65), (22, 23, 87, 86), (124, 37, 14, 112), (94, 98, 32, 28), (77, 76, 78, 79), (80, 81, 83, 82), (89, 92, 108, 104), (141, 139, 145, 146), (91, 90, 84, 85), (23, 84, 90, 87), (86, 87, 89, 88), (163, 135, 85, 83), (63, 72, 20, 26), (23, 19, 82, 84), (46, 88, 103, 105), (99, 95, 165, 167), (26, 24, 70, 66), (90, 92, 89, 87), (106, 45, 46, 105), (93, 91, 133, 137), (92, 93, 109, 108), (98, 94, 95, 99), (104, 103, 88, 89), (97, 95, 94, 96), (6, 0, 4, 7), (3, 2, 100, 101), (119, 157, 114, 59), (154, 132, 131, 153), (126, 107, 55, 116), (12, 11, 56, 57), (49, 47, 124, 112), (106, 105, 35, 51), (40, 36, 38, 41), (55, 53, 115, 116), (115, 1, 3, 116), (159, 161, 97, 109), (149, 81, 77, 147), (122, 123, 120, 118), (18, 22, 25, 24), (149, 163, 83, 81), (71, 49, 112, 110), (62, 63, 26, 66), (158, 157, 119, 121), (15, 9, 13, 16), (128, 130, 152, 151), (119, 118, 120, 121), (131, 132, 129, 127), (65, 64, 153, 131), (51, 50, 53, 55), (57, 59, 114, 113), (151, 145, 79, 78), (48, 47, 42, 45), (157, 155, 69, 114), (160, 159, 137, 138), (128, 127, 129, 130), (139, 143, 79, 145), (165, 95, 97, 161), (156, 155, 157, 158), (136, 134, 133, 135), (167, 165, 166, 168), (148, 147, 143, 144), (108, 96, 30, 104), (140, 139, 141, 142), (147, 148, 150, 149), (161, 162, 166, 165), (164, 163, 149, 150), (146, 145, 151, 152), (163, 164, 136, 135), (82, 83, 85, 84), (137, 133, 134, 138), (151, 78, 75, 128), (156, 154, 153, 155), (159, 160, 162, 161), (8, 2, 0, 6), (144, 143, 139, 140), (126, 101, 39, 125), (115, 117, 5, 1), (10, 12, 111, 110), (102, 100, 2, 8), (15, 17, 11, 9)])
me_post_it_plane.polygons.foreach_set('use_smooth', [True] * 144)
_k = set([(4, 5), (4, 7), (5, 117), (6, 7), (6, 8), (8, 102), (15, 16), (15, 17), (16, 40), (17, 60), (31, 32), (31, 34), (32, 98), (34, 52), (40, 41), (41, 102), (52, 54), (54, 117), (60, 61), (61, 122), (98, 99), (99, 167), (120, 121), (120, 123), (121, 158), (122, 123), (129, 130), (129, 132), (130, 152), (132, 154), (134, 136), (134, 138), (136, 164), (138, 160), (140, 142), (140, 144), (141, 142), (141, 146), (144, 148), (146, 152), (148, 150), (150, 164), (154, 156), (156, 158), (160, 162), (162, 166), (166, 168), (167, 168)])
me_post_it_plane.attributes.new('sharp_edge', 'BOOLEAN', 'EDGE').data.foreach_set('value', [ (min(e.vertices), max(e.vertices)) in _k for e in me_post_it_plane.edges])
_uv = me_post_it_plane.uv_layers.new(name='UVMap')
_uv.uv.foreach_set('vector', [1.001, 0.9208, 1.001, 0.9566, 0.9651, 0.9566, 0.9651, 0.9208, 0.165, 0.964, 0.165, 0.9566, 0.28, 0.9566, 0.28, 0.964, 0.28, 0.2366, 0.28, 0.3571, 0.165, 0.3571, 0.165, 0.2366, 0.4003, 0.9566, 0.4003, 0.9208, 0.5216, 0.9208, 0.5216, 0.9566, 0.4003, 0.9566, 0.28, 0.9566, 0.28, 0.9208, 0.4003, 0.9208, 0.4003, 0.1209, 0.4003, 0.2366, 0.28, 0.2366, 0.28, 0.1209, 0.28, 0.4784, 0.28, 0.3571, 0.4003, 0.3571, 0.4003, 0.4784, 0.9651, 0.4784, 0.9651, 0.3571, 1.001, 0.3571, 1.001, 0.4784, 0.8791, 0.9208, 0.8791, 0.9566, 0.7634, 0.9566, 0.7634, 0.9208, 0.4003, 0.8351, 0.5216, 0.8351, 0.5216, 0.9208, 0.4003, 0.9208, 0.6429, 0.9566, 0.6429, 0.964, 0.5216, 0.964, 0.5216, 0.9566, 0.5216, 0.3571, 0.4003, 0.3571, 0.4003, 0.2366, 0.5216, 0.2366, 0.7634, 0.1209, 0.6429, 0.1209, 0.6429, 0.03487, 0.7634, 0.03487, 1.001, 0.9566, 1.001, 0.9208, 1.007, 0.9208, 1.007, 0.9565, 1.001, 0.3571, 1.001, 0.2366, 1.007, 0.2366, 1.007, 0.3571, 1.001, 0.3571, 1.007, 0.3571, 1.007, 0.4784, 1.001, 0.4784, 0.5216, 0.5997, 0.4003, 0.5997, 0.4003, 0.4784, 0.5216, 0.4784, 0.6429, 0.3571, 0.6429, 0.4784, 0.5216, 0.4784, 0.5216, 0.3571, 0.4003, 0.3571, 0.28, 0.3571, 0.28, 0.2366, 0.4003, 0.2366, 0.4003, 0.72, 0.4003, 0.5997, 0.5216, 0.5997, 0.5216, 0.72, 0.8791, 0.2366, 0.9651, 0.2366, 0.9651, 0.3571, 0.8791, 0.3571, 0.5216, -0.000578, 0.6429, -0.000578, 0.6429, 0.03487, 0.5216, 0.03487, 0.7634, 0.72, 0.8791, 0.72, 0.8791, 0.8351, 0.7634, 0.8351, 1.001, 0.4784, 1.007, 0.4784, 1.007, 0.5997, 1.001, 0.5997, 0.9651, 0.3571, 0.9651, 0.4784, 0.8791, 0.4784, 0.8791, 0.3571, 0.165, 0.4784, 0.07941, 0.4784, 0.07941, 0.3571, 0.165, 0.3571, 0.07941, 0.964, 0.07941, 0.9566, 0.165, 0.9566, 0.165, 0.964, 1.001, 0.3571, 0.9651, 0.3571, 0.9651, 0.2366, 1.001, 0.2366, 0.8791, 0.8351, 0.9651, 0.8351, 0.9651, 0.9208, 0.8791, 0.9208, 0.7634, 0.5997, 0.6429, 0.5997, 0.6429, 0.4784, 0.7634, 0.4784, 0.6429, 0.8351, 0.7634, 0.8351, 0.7634, 0.9208, 0.6429, 0.9208, 0.8791, 0.03487, 0.7634, 0.03487, 0.7634, -0.000578, 0.8791, -0.000578, 0.8791, 0.964, 0.7634, 0.964, 0.7634, 0.9566, 0.8791, 0.9566, 0.6429, 0.72, 0.5216, 0.72, 0.5216, 0.5997, 0.6429, 0.5997, 0.6429, 0.4784, 0.6429, 0.5997, 0.5216, 0.5997, 0.5216, 0.4784, 0.6429, 0.3571, 0.7634, 0.3571, 0.7634, 0.4784, 0.6429, 0.4784, 0.8791, 0.72, 0.7634, 0.72, 0.7634, 0.5997, 0.8791, 0.5997, 0.7634, 0.8351, 0.6429, 0.8351, 0.6429, 0.72, 0.7634, 0.72, 1.001, 0.72, 1.001, 0.5997, 1.007, 0.5997, 1.007, 0.72, 0.6429, 0.9566, 0.6429, 0.9208, 0.7634, 0.9208, 0.7634, 0.9566, 0.04355, 0.9566, 0.04353, 0.9208, 0.07941, 0.9208, 0.07941, 0.9566, 1.001, 0.5997, 0.9651, 0.5997, 0.9651, 0.4784, 1.001, 0.4784, 0.07941, 0.72, 0.07941, 0.5997, 0.165, 0.5997, 0.165, 0.72, 0.28, 0.8351, 0.28, 0.9208, 0.165, 0.9208, 0.165, 0.8351, 0.9651, 0.5997, 0.9651, 0.72, 0.8791, 0.72, 0.8791, 0.5997, 0.07941, 0.9566, 0.07941, 0.964, 0.04365, 0.9639, 0.04355, 0.9566, 0.165, 0.9566, 0.07941, 0.9566, 0.07941, 0.9208, 0.165, 0.9208, 0.5216, 0.9566, 0.5216, 0.9208, 0.6429, 0.9208, 0.6429, 0.9566, 0.28, 0.72, 0.165, 0.72, 0.165, 0.5997, 0.28, 0.5997, 1.001, 0.1209, 1.001, 0.2366, 0.9651, 0.2366, 0.9651, 0.1209, 0.07941, 0.8351, 0.07941, 0.72, 0.165, 0.72, 0.165, 0.8351, 0.165, 0.1209, 0.28, 0.1209, 0.28, 0.2366, 0.165, 0.2366, 0.165, -0.000578, 0.165, 0.03487, 0.07941, 0.03487, 0.07941, -0.000578, 0.07941, 0.5997, 0.07941, 0.72, 0.04353, 0.72, 0.04353, 0.5997, 0.8791, 0.03487, 0.9651, 0.03487, 0.9651, 0.1209, 0.8791, 0.1209, 0.4003, 0.72, 0.28, 0.72, 0.28, 0.5997, 0.4003, 0.5997, 0.28, 0.03487, 0.28, 0.1209, 0.165, 0.1209, 0.165, 0.03487, 0.165, 0.2366, 0.07941, 0.2366, 0.07941, 0.1209, 0.165, 0.1209, 0.165, 0.5997, 0.07941, 0.5997, 0.07941, 0.4784, 0.165, 0.4784, 0.165, 0.8351, 0.165, 0.72, 0.28, 0.72, 0.28, 0.8351, 0.28, 0.72, 0.4003, 0.72, 0.4003, 0.8351, 0.28, 0.8351, 1.001, 0.72, 1.007, 0.72, 1.007, 0.8351, 1.001, 0.8351, 0.04353, 0.3571, 0.04353, 0.2366, 0.07941, 0.2366, 0.07941, 0.3571, 0.165, 0.2366, 0.165, 0.3571, 0.07941, 0.3571, 0.07941, 0.2366, 0.04353, 0.4784, 0.04353, 0.3571, 0.07941, 0.3571, 0.07941, 0.4784, 0.5216, 0.3571, 0.5216, 0.2366, 0.6429, 0.2366, 0.6429, 0.3571, 0.6429, 0.8351, 0.6429, 0.9208, 0.5216, 0.9208, 0.5216, 0.8351, 1.001, 0.1209, 1.007, 0.1209, 1.007, 0.2366, 1.001, 0.2366, 0.165, 0.03487, 0.165, 0.1209, 0.07941, 0.1209, 0.07941, 0.03487, 0.28, 0.1209, 0.28, 0.03487, 0.4003, 0.03487, 0.4003, 0.1209, 0.7634, 0.2366, 0.7634, 0.1209, 0.8791, 0.1209, 0.8791, 0.2366, 0.03613, -0.000485, 0.04355, -0.000567, 0.04353, 0.03487, 0.03601, 0.03487, 0.6429, 0.03487, 0.6429, 0.1209, 0.5216, 0.1209, 0.5216, 0.03487, 0.5216, 0.2366, 0.5216, 0.1209, 0.6429, 0.1209, 0.6429, 0.2366, 0.6429, 0.3571, 0.6429, 0.2366, 0.7634, 0.2366, 0.7634, 0.3571, 0.4003, -0.000578, 0.5216, -0.000578, 0.5216, 0.03487, 0.4003, 0.03487, 0.165, 0.4784, 0.165, 0.3571, 0.28, 0.3571, 0.28, 0.4784, 0.5216, 0.2366, 0.4003, 0.2366, 0.4003, 0.1209, 0.5216, 0.1209, 0.7634, 0.4784, 0.7634, 0.3571, 0.8791, 0.3571, 0.8791, 0.4784, 1.007, 0.03487, 1.001, 0.03487, 1.001, -0.000567, 1.007, -0.000485, 0.28, 0.4784, 0.4003, 0.4784, 0.4003, 0.5997, 0.28, 0.5997, 0.6429, 0.1209, 0.7634, 0.1209, 0.7634, 0.2366, 0.6429, 0.2366, 0.8791, 0.5997, 0.7634, 0.5997, 0.7634, 0.4784, 0.8791, 0.4784, 0.7634, 0.03487, 0.6429, 0.03487, 0.6429, -0.000578, 0.7634, -0.000578, 0.7634, 0.1209, 0.7634, 0.03487, 0.8791, 0.03487, 0.8791, 0.1209, 1.007, 0.1209, 1.001, 0.1209, 1.001, 0.03487, 1.007, 0.03487, 0.8791, 0.2366, 0.8791, 0.3571, 0.7634, 0.3571, 0.7634, 0.2366, 0.9651, 0.03487, 1.001, 0.03487, 1.001, 0.1209, 0.9651, 0.1209, 1.0, 0.9639, 1.001, 0.9566, 1.007, 0.9565, 1.006, 0.9628, 0.9651, 0.9208, 0.9651, 0.9566, 0.8791, 0.9566, 0.8791, 0.9208, 0.04353, 0.9208, 0.04353, 0.8351, 0.07941, 0.8351, 0.07941, 0.9208, 0.03601, 0.5997, 0.03601, 0.4784, 0.04353, 0.4784, 0.04353, 0.5997, 0.8791, 0.8351, 0.8791, 0.72, 0.9651, 0.72, 0.9651, 0.8351, 0.28, 0.9208, 0.28, 0.9566, 0.165, 0.9566, 0.165, 0.9208, 0.5216, 0.72, 0.6429, 0.72, 0.6429, 0.8351, 0.5216, 0.8351, 0.8791, 0.5997, 0.8791, 0.4784, 0.9651, 0.4784, 0.9651, 0.5997, 0.6429, 0.964, 0.6429, 0.9566, 0.7634, 0.9566, 0.7634, 0.964, 0.9651, 0.72, 1.001, 0.72, 1.001, 0.8351, 0.9651, 0.8351, 1.001, 0.8351, 1.001, 0.9208, 0.9651, 0.9208, 0.9651, 0.8351, 0.8791, -0.000578, 0.9651, -0.000578, 0.9651, 0.03487, 0.8791, 0.03487, 0.28, -0.000578, 0.28, 0.03487, 0.165, 0.03487, 0.165, -0.000578, 0.04365, 0.9639, 0.03725, 0.9628, 0.03613, 0.9565, 0.04355, 0.9566, 0.4003, 0.3571, 0.5216, 0.3571, 0.5216, 0.4784, 0.4003, 0.4784, 0.28, -0.000578, 0.4003, -0.000578, 0.4003, 0.03487, 0.28, 0.03487, 0.4003, 0.72, 0.5216, 0.72, 0.5216, 0.8351, 0.4003, 0.8351, 0.165, 0.5997, 0.165, 0.4784, 0.28, 0.4784, 0.28, 0.5997, 0.03601, 0.8351, 0.04353, 0.8351, 0.04353, 0.9208, 0.03601, 0.9208, 0.4003, 0.964, 0.4003, 0.9566, 0.5216, 0.9566, 0.5216, 0.964, 0.04353, 0.2366, 0.03601, 0.2366, 0.03601, 0.1209, 0.04353, 0.1209, 0.04353, 0.9208, 0.04355, 0.9566, 0.03613, 0.9565, 0.03601, 0.9208, 0.04353, 0.4784, 0.03601, 0.4784, 0.03601, 0.3571, 0.04353, 0.3571, 0.07941, 0.4784, 0.07941, 0.5997, 0.04353, 0.5997, 0.04353, 0.4784, 0.9651, 0.5997, 1.001, 0.5997, 1.001, 0.72, 0.9651, 0.72, 0.165, 0.9208, 0.07941, 0.9208, 0.07941, 0.8351, 0.165, 0.8351, 0.04353, 0.1209, 0.04353, 0.03487, 0.07941, 0.03487, 0.07941, 0.1209, 0.7634, 0.72, 0.6429, 0.72, 0.6429, 0.5997, 0.7634, 0.5997, 0.04353, 0.8351, 0.04353, 0.72, 0.07941, 0.72, 0.07941, 0.8351, 0.8791, -0.00717, 0.8791, -0.000578, 0.7634, -0.000578, 0.7634, -0.00717, 0.04353, 0.2366, 0.04353, 0.3571, 0.03601, 0.3571, 0.03601, 0.2366, 0.04355, -0.000567, 0.07941, -0.000578, 0.07941, 0.03487, 0.04353, 0.03487, 1.001, -0.000567, 1.001, 0.03487, 0.9651, 0.03487, 0.9651, -0.000578, 0.03601, 0.72, 0.04353, 0.72, 0.04353, 0.8351, 0.03601, 0.8351, 0.5216, -0.00717, 0.6429, -0.00717, 0.6429, -0.000578, 0.5216, -0.000578, 1.007, -0.000485, 1.001, -0.000567, 1.0, -0.007077, 1.006, -0.006238, 0.165, -0.00717, 0.165, -0.000578, 0.07941, -0.000578, 0.07941, -0.00717, 0.8791, 0.1209, 0.9651, 0.1209, 0.9651, 0.2366, 0.8791, 0.2366, 0.04365, -0.007077, 0.04355, -0.000567, 0.03613, -0.000485, 0.03725, -0.006238, 0.165, -0.000578, 0.165, -0.00717, 0.28, -0.00717, 0.28, -0.000578, 0.9651, -0.000578, 0.9651, -0.00717, 1.0, -0.007077, 1.001, -0.000567, 0.4003, -0.00717, 0.4003, -0.000578, 0.28, -0.000578, 0.28, -0.00717, 0.03601, 0.03487, 0.04353, 0.03487, 0.04353, 0.1209, 0.03601, 0.1209, 0.4003, -0.000578, 0.4003, -0.00717, 0.5216, -0.00717, 0.5216, -0.000578, 0.4003, 0.1209, 0.4003, 0.03487, 0.5216, 0.03487, 0.5216, 0.1209, 0.7634, -0.000578, 0.6429, -0.000578, 0.6429, -0.00717, 0.7634, -0.00717, 0.04353, 0.1209, 0.07941, 0.1209, 0.07941, 0.2366, 0.04353, 0.2366, 0.03601, 0.72, 0.03601, 0.5997, 0.04353, 0.5997, 0.04353, 0.72, 0.8791, -0.000578, 0.8791, -0.00717, 0.9651, -0.00717, 0.9651, -0.000578, 0.9651, 0.964, 0.9651, 0.9566, 1.001, 0.9566, 1.0, 0.9639, 0.07941, -0.00717, 0.07941, -0.000578, 0.04355, -0.000567, 0.04365, -0.007077, 0.8791, 0.8351, 0.8791, 0.9208, 0.7634, 0.9208, 0.7634, 0.8351, 1.001, 0.8351, 1.007, 0.8351, 1.007, 0.9208, 1.001, 0.9208, 0.4003, 0.9208, 0.28, 0.9208, 0.28, 0.8351, 0.4003, 0.8351, 0.8791, 0.964, 0.8791, 0.9566, 0.9651, 0.9566, 0.9651, 0.964, 0.4003, 0.964, 0.28, 0.964, 0.28, 0.9566, 0.4003, 0.9566])
me_post_it_plane.materials.append(mat_post_it_note)
me_post_it_plane.use_remesh_preserve_volume = False
me_post_it_plane.use_remesh_preserve_attributes = False
me_post_it_plane.use_mirror_vertex_groups = False
me_post_it_plane.update()
me_tip_cylinder = bpy.data.meshes.new('Tip_Cylinder')
me_tip_cylinder.from_pydata([(0.000262, 0.09165, 0.005388), (0.00036, 0.0914, 0.003676), (0.000489, 0.09135, 0.003691), (0.000391, 0.0916, 0.005403), (0.000294, 0.09185, 0.007114), (0.000164, 0.0919, 0.007099), (2.4e-05, 0.09191, 0.007091), (0.000122, 0.09166, 0.005379), (0.00022, 0.0914, 0.003668), (-7e-06, 0.0916, 0.00538), (9e-05, 0.09135, 0.003669), (-0.000105, 0.09185, 0.007091), (-0.000206, 0.09176, 0.0071), (-0.000108, 0.0915, 0.005388), (-1e-05, 0.09125, 0.003677), (-0.000162, 0.09138, 0.005404), (-6.4e-05, 0.09112, 0.003693), (-0.00026, 0.09163, 0.007115), (-0.000262, 0.09149, 0.007136), (-0.000165, 0.09124, 0.005424), (-6.7e-05, 0.09099, 0.003713), (-0.000111, 0.09111, 0.005446), (-1.4e-05, 0.09086, 0.003735), (-0.000209, 0.09136, 0.007157), (-0.000112, 0.09126, 0.007178), (-1.4e-05, 0.09101, 0.005466), (8.4e-05, 0.09076, 0.003755), (0.000115, 0.09096, 0.005481), (0.000213, 0.09071, 0.00377), (1.7e-05, 0.09121, 0.007193), (0.000157, 0.09121, 0.007201), (0.000255, 0.09096, 0.00549), (0.000353, 0.09071, 0.003778), (0.000385, 0.09101, 0.005489), (0.000482, 0.09076, 0.003778), (0.000287, 0.09126, 0.0072), (0.000388, 0.09136, 0.007192), (0.000485, 0.09111, 0.005481), (0.000583, 0.09086, 0.003769), (0.000973, 0.08934, -0.007857), (0.001014, 0.08937, -0.007642), (0.001018, 0.0894, -0.007656), (0.000974, 0.08936, -0.007878), (0.000951, 0.08935, -0.007911), (0.000954, 0.08933, -0.007874), (0.000952, 0.08931, -0.007645), (0.00098, 0.08932, -0.007637), (0.001017, 0.08935, -0.007466), (0.000489, 0.0915, 0.005423), (0.000586, 0.09125, 0.003712), (0.00064, 0.09112, 0.003733), (0.000542, 0.09138, 0.005445), (0.000444, 0.09163, 0.007156), (0.000391, 0.09175, 0.007134), (0.000539, 0.09124, 0.005465), (0.000637, 0.09099, 0.003754), (0.000442, 0.09149, 0.007176), (0.000931, 0.08933, -0.007858), (0.000924, 0.08935, -0.007879), (0.000855, 0.08937, -0.00766), (0.00087, 0.08934, -0.007646), (0.000865, 0.08932, -0.007471), (0.00092, 0.08931, -0.007639), (0.000843, 0.09016, -0.004778), (0.000914, 0.08992, -0.006166), (0.001025, 0.08988, -0.006078), (0.00097, 0.09012, -0.004713), (0.000878, 0.09035, -0.003116), (0.00075, 0.0904, -0.003143), (0.00061, 0.0904, -0.003164), (0.000706, 0.09016, -0.004837), (0.000794, 0.08991, -0.006248), (0.000653, 0.09065, -0.001457), (0.000783, 0.0906, -0.001442), (0.000685, 0.09085, 0.000269), (0.000556, 0.0909, 0.000254), (0.000416, 0.0909, 0.000246), (0.000513, 0.09065, -0.001466), (0.000458, 0.09115, 0.001965), (0.000587, 0.0911, 0.00198), (0.000318, 0.09115, 0.001957), (0.000574, 0.09011, -0.004786), (0.000675, 0.08987, -0.006173), (0.00048, 0.09035, -0.003151), (0.000379, 0.09026, -0.00313), (0.00047, 0.09002, -0.004727), (0.000581, 0.0898, -0.006091), (0.000384, 0.0906, -0.001465), (0.000286, 0.09085, 0.000246), (0.000185, 0.09075, 0.000255), (0.000283, 0.0905, -0.001457), (0.000188, 0.0911, 0.001957), (8.7e-05, 0.091, 0.001966), (0.000419, 0.08989, -0.004762), (0.000537, 0.08967, -0.006151), (0.000325, 0.09013, -0.003127), (0.000324, 0.08998, -0.003119), (0.000419, 0.08974, -0.004792), (0.000538, 0.08954, -0.006208), (0.000229, 0.09037, -0.001441), (0.000131, 0.09062, 0.00027), (0.000129, 0.09048, 0.000291), (0.000227, 0.09023, -0.001421), (3.4e-05, 0.09087, 0.001982), (3.1e-05, 0.09074, 0.002002), (0.00047, 0.08962, -0.00472), (0.000582, 0.08944, -0.006114), (0.000376, 0.08986, -0.003085), (0.000473, 0.08976, -0.003052), (0.000564, 0.08953, -0.004649), (0.000665, 0.08936, -0.006022), (0.00028, 0.09011, -0.001399), (0.000182, 0.09036, 0.000312), (0.000279, 0.09026, 0.000332), (0.000377, 0.09001, -0.001379), (8.4e-05, 0.09061, 0.002024), (0.000181, 0.09051, 0.002044), (0.000696, 0.08947, -0.004685), (0.000784, 0.0893, -0.006083), (0.000603, 0.08971, -0.00305), (0.000743, 0.0897, -0.003054), (0.000839, 0.08946, -0.004727), (0.000913, 0.08929, -0.00615), (0.000506, 0.08995, -0.001364), (0.000408, 0.0902, 0.000348), (0.000548, 0.0902, 0.000356), (0.000646, 0.08995, -0.001356), (0.000311, 0.09046, 0.002059), (0.000451, 0.09046, 0.002067), (0.000965, 0.08952, -0.004677), (0.001023, 0.08935, -0.006076), (0.000872, 0.08976, -0.003042), (0.000972, 0.08986, -0.003038), (0.001063, 0.08962, -0.004635), (0.001108, 0.08945, -0.006009), (0.000776, 0.09001, -0.001356), (0.000678, 0.09026, 0.000355), (0.000779, 0.09036, 0.000347), (0.000877, 0.0901, -0.001364), (0.00058, 0.09051, 0.002067), (0.000681, 0.09061, 0.002058), (0.00107, 0.09001, -0.004743), (0.001117, 0.08979, -0.006135), (0.001169, 0.08966, -0.00619), (0.001126, 0.08988, -0.004772), (0.00103, 0.09012, -0.003099), (0.000976, 0.09025, -0.003108), (0.00088, 0.0905, -0.001422), (0.000933, 0.09037, -0.0014), (0.000835, 0.09062, 0.000311), (0.000782, 0.09075, 0.000289), (0.000684, 0.091, 0.002), (0.000737, 0.09087, 0.002022), (0.00112, 0.08975, -0.004701), (0.001162, 0.08955, -0.006098), (0.001027, 0.08998, -0.003066), (0.00093, 0.09023, -0.00138), (0.000833, 0.09048, 0.000331), (0.000735, 0.09073, 0.002042), (0.000924, 0.08937, -0.007865), (0.000945, 0.08938, -0.007882), (0.000921, 0.08947, -0.007671), (0.000893, 0.08945, -0.007661), (0.000837, 0.08947, -0.007494), (0.000859, 0.0894, -0.007656), (0.000965, 0.08938, -0.007863), (0.001003, 0.08943, -0.007652), (0.000988, 0.0895, -0.00749), (0.000953, 0.08946, -0.007659), (0.000943, 0.08967, -0.00711), (0.000869, 0.08966, -0.007159), (0.001014, 0.08964, -0.007057), (0.000796, 0.08964, -0.007114), (0.000738, 0.08959, -0.007065), (0.000707, 0.08951, -0.0071), (0.000705, 0.08942, -0.007134), (0.000734, 0.08936, -0.007077), (0.000789, 0.08931, -0.007022), (0.000865, 0.08928, -0.007057), (0.000944, 0.08926, -0.007097), (0.001012, 0.0893, -0.007053), (0.001065, 0.08937, -0.007014), (0.001101, 0.08943, -0.007067), (0.001108, 0.0895, -0.007122), (0.001074, 0.08958, -0.00709)], [], [(0, 1, 2, 3), (0, 3, 4, 5), (0, 5, 6, 7), (0, 7, 8, 1), (9, 10, 8, 7), (9, 7, 6, 11), (9, 11, 12, 13), (9, 13, 14, 10), (15, 16, 14, 13), (15, 13, 12, 17), (15, 17, 18, 19), (15, 19, 20, 16), (21, 22, 20, 19), (21, 19, 18, 23), (21, 23, 24, 25), (21, 25, 26, 22), (27, 28, 26, 25), (27, 25, 24, 29), (27, 29, 30, 31), (27, 31, 32, 28), (33, 34, 32, 31), (33, 31, 30, 35), (33, 35, 36, 37), (33, 37, 38, 34), (39, 40, 41, 42), (39, 42, 43, 44), (39, 44, 45, 46), (39, 46, 47, 40), (48, 49, 50, 51), (48, 51, 52, 53), (48, 53, 4, 3), (48, 3, 2, 49), (54, 55, 38, 37), (54, 37, 36, 56), (54, 56, 52, 51), (54, 51, 50, 55), (57, 44, 43, 58), (57, 58, 59, 60), (57, 60, 61, 62), (57, 62, 45, 44), (63, 64, 65, 66), (63, 66, 67, 68), (63, 68, 69, 70), (63, 70, 71, 64), (72, 68, 67, 73), (72, 73, 74, 75), (72, 75, 76, 77), (72, 77, 69, 68), (78, 75, 74, 79), (78, 79, 2, 1), (78, 1, 8, 80), (78, 80, 76, 75), (81, 82, 71, 70), (81, 70, 69, 83), (81, 83, 84, 85), (81, 85, 86, 82), (87, 83, 69, 77), (87, 77, 76, 88), (87, 88, 89, 90), (87, 90, 84, 83), (91, 88, 76, 80), (91, 80, 8, 10), (91, 10, 14, 92), (91, 92, 89, 88), (93, 94, 86, 85), (93, 85, 84, 95), (93, 95, 96, 97), (93, 97, 98, 94), (99, 95, 84, 90), (99, 90, 89, 100), (99, 100, 101, 102), (99, 102, 96, 95), (103, 100, 89, 92), (103, 92, 14, 16), (103, 16, 20, 104), (103, 104, 101, 100), (105, 106, 98, 97), (105, 97, 96, 107), (105, 107, 108, 109), (105, 109, 110, 106), (111, 107, 96, 102), (111, 102, 101, 112), (111, 112, 113, 114), (111, 114, 108, 107), (115, 112, 101, 104), (115, 104, 20, 22), (115, 22, 26, 116), (115, 116, 113, 112), (117, 118, 110, 109), (117, 109, 108, 119), (117, 119, 120, 121), (117, 121, 122, 118), (123, 119, 108, 114), (123, 114, 113, 124), (123, 124, 125, 126), (123, 126, 120, 119), (127, 124, 113, 116), (127, 116, 26, 28), (127, 28, 32, 128), (127, 128, 125, 124), (129, 130, 122, 121), (129, 121, 120, 131), (129, 131, 132, 133), (129, 133, 134, 130), (135, 131, 120, 126), (135, 126, 125, 136), (135, 136, 137, 138), (135, 138, 132, 131), (139, 136, 125, 128), (139, 128, 32, 34), (139, 34, 38, 140), (139, 140, 137, 136), (141, 142, 143, 144), (141, 144, 145, 146), (141, 146, 67, 66), (141, 66, 65, 142), (147, 146, 145, 148), (147, 148, 149, 150), (147, 150, 74, 73), (147, 73, 67, 146), (151, 150, 149, 152), (151, 152, 50, 49), (151, 49, 2, 79), (151, 79, 74, 150), (153, 154, 134, 133), (153, 133, 132, 155), (153, 155, 145, 144), (153, 144, 143, 154), (156, 155, 132, 138), (156, 138, 137, 157), (156, 157, 149, 148), (156, 148, 145, 155), (158, 157, 137, 140), (158, 140, 38, 55), (158, 55, 50, 152), (158, 152, 149, 157), (159, 160, 161, 162), (159, 162, 163, 164), (159, 164, 59, 58), (159, 58, 43, 160), (165, 166, 167, 168), (165, 168, 161, 160), (165, 160, 43, 42), (165, 42, 41, 166), (169, 170, 161, 168), (169, 168, 167, 171), (169, 171, 65, 64), (169, 64, 71, 170), (172, 173, 163, 162), (172, 162, 161, 170), (172, 170, 71, 82), (172, 82, 86, 173), (174, 175, 59, 164), (174, 164, 163, 173), (174, 173, 86, 94), (174, 94, 98, 175), (176, 177, 61, 60), (176, 60, 59, 175), (176, 175, 98, 106), (176, 106, 110, 177), (178, 179, 45, 62), (178, 62, 61, 177), (178, 177, 110, 118), (178, 118, 122, 179), (180, 181, 47, 46), (180, 46, 45, 179), (180, 179, 122, 130), (180, 130, 134, 181), (182, 183, 41, 40), (182, 40, 47, 181), (182, 181, 134, 154), (182, 154, 143, 183), (184, 171, 167, 166), (184, 166, 41, 183), (184, 183, 143, 142), (184, 142, 65, 171)])
me_tip_cylinder.polygons.foreach_set('use_smooth', [True] * 176)
_k = set([(4, 5), (4, 53), (5, 6), (6, 11), (11, 12), (12, 17), (17, 18), (18, 23), (23, 24), (24, 29), (29, 30), (30, 35), (35, 36), (36, 56), (52, 53), (52, 56)])
me_tip_cylinder.attributes.new('sharp_edge', 'BOOLEAN', 'EDGE').data.foreach_set('value', [ (min(e.vertices), max(e.vertices)) in _k for e in me_tip_cylinder.edges])
_uv = me_tip_cylinder.uv_layers.new(name='UVMap')
_uv.uv.foreach_set('vector', [1.001, 0.9566, 1.001, 0.9566, 1.001, 0.9566, 1.001, 0.9566, 1.001, 0.9566, 1.001, 0.9566, 1.001, 0.9566, 1.001, 0.9566, 1.001, 0.9566, 1.001, 0.9566, 1.001, 0.9566, 1.001, 0.9566, 1.001, 0.9566, 1.001, 0.9566, 1.001, 0.9566, 1.001, 0.9566, 1.001, 0.9566, 1.001, 0.9566, 1.001, 0.9566, 1.001, 0.9566, 1.001, 0.9566, 1.001, 0.9566, 1.001, 0.9566, 1.001, 0.9566, 1.001, 0.9566, 1.001, 0.9566, 1.001, 0.9566, 1.001, 0.9566, 1.001, 0.9566, 1.001, 0.9566, 1.001, 0.9566, 1.001, 0.9566, 1.001, 0.9566, 1.001, 0.9566, 1.001, 0.9566, 1.001, 0.9566, 1.001, 0.9566, 1.001, 0.9566, 1.001, 0.9566, 1.001, 0.9566, 1.001, 0.9566, 1.001, 0.9566, 1.001, 0.9566, 1.001, 0.9566, 1.001, 0.9566, 1.001, 0.9566, 1.001, 0.9566, 1.001, 0.9566, 1.001, 0.9566, 1.001, 0.9566, 1.001, 0.9566, 1.001, 0.9566, 1.001, 0.9566, 1.001, 0.9566, 1.001, 0.9566, 1.001, 0.9566, 1.001, 0.9566, 1.001, 0.9566, 1.001, 0.9566, 1.001, 0.9566, 1.001, 0.9566, 1.001, 0.9566, 1.001, 0.9566, 1.001, 0.9566, 1.001, 0.9566, 1.001, 0.9566, 1.001, 0.9566, 1.001, 0.9566, 1.001, 0.9566, 1.001, 0.9566, 1.001, 0.9566, 1.001, 0.9566, 1.001, 0.9566, 1.001, 0.9566, 1.001, 0.9566, 1.001, 0.9566, 1.001, 0.9566, 1.001, 0.9566, 1.001, 0.9566, 1.001, 0.9566, 1.001, 0.9566, 1.001, 0.9566, 1.001, 0.9566, 1.001, 0.9566, 1.001, 0.9566, 1.001, 0.9566, 1.001, 0.9566, 1.001, 0.9566, 1.001, 0.9566, 1.001, 0.9566, 1.001, 0.9566, 1.001, 0.9566, 1.001, 0.9566, 1.001, 0.9566, 1.001, 0.9566, 1.001, 0.9566, 1.001, 0.9566, 1.001, 0.9566, 1.001, 0.9566, 1.001, 0.9566, 1.001, 0.9566, 1.001, 0.9566, 1.001, 0.9566, 1.001, 0.9566, 1.001, 0.9566, 1.001, 0.9566, 1.001, 0.9566, 1.001, 0.9566, 1.001, 0.9566, 1.001, 0.9566, 1.001, 0.9566, 1.001, 0.9566, 1.001, 0.9566, 1.001, 0.9566, 1.001, 0.9566, 1.001, 0.9566, 1.001, 0.9566, 1.001, 0.9566, 1.001, 0.9566, 1.001, 0.9566, 1.001, 0.9566, 1.001, 0.9566, 1.001, 0.9566, 1.001, 0.9566, 1.001, 0.9566, 1.001, 0.9566, 1.001, 0.9566, 1.001, 0.9566, 1.001, 0.9566, 1.001, 0.9566, 1.001, 0.9566, 1.001, 0.9566, 1.001, 0.9566, 1.001, 0.9566, 1.001, 0.9566, 1.001, 0.9566, 1.001, 0.9566, 1.001, 0.9566, 1.001, 0.9566, 1.001, 0.9566, 1.001, 0.9566, 1.001, 0.9566, 1.001, 0.9566, 1.001, 0.9566, 1.001, 0.9566, 1.001, 0.9566, 1.001, 0.9566, 1.001, 0.9566, 1.001, 0.9566, 1.001, 0.9566, 1.001, 0.9566, 1.001, 0.9566, 1.001, 0.9566, 1.001, 0.9566, 1.001, 0.9566, 1.001, 0.9566, 1.001, 0.9566, 1.001, 0.9566, 1.001, 0.9566, 1.001, 0.9566, 1.001, 0.9566, 1.001, 0.9566, 1.001, 0.9566, 1.001, 0.9566, 1.001, 0.9566, 1.001, 0.9566, 1.001, 0.9566, 1.001, 0.9566, 1.001, 0.9566, 1.001, 0.9566, 1.001, 0.9566, 1.001, 0.9566, 1.001, 0.9566, 1.001, 0.9566, 1.001, 0.9566, 1.001, 0.9566, 1.001, 0.9566, 1.001, 0.9566, 1.001, 0.9566, 1.001, 0.9566, 1.001, 0.9566, 1.001, 0.9566, 1.001, 0.9566, 1.001, 0.9566, 1.001, 0.9566, 1.001, 0.9566, 1.001, 0.9566, 1.001, 0.9566, 1.001, 0.9566, 1.001, 0.9566, 1.001, 0.9566, 1.001, 0.9566, 1.001, 0.9566, 1.001, 0.9566, 1.001, 0.9566, 1.001, 0.9566, 1.001, 0.9566, 1.001, 0.9566, 1.001, 0.9566, 1.001, 0.9566, 1.001, 0.9566, 1.001, 0.9566, 1.001, 0.9566, 1.001, 0.9566, 1.001, 0.9566, 1.001, 0.9566, 1.001, 0.9566, 1.001, 0.9566, 1.001, 0.9566, 1.001, 0.9566, 1.001, 0.9566, 1.001, 0.9566, 1.001, 0.9566, 1.001, 0.9566, 1.001, 0.9566, 1.001, 0.9566, 1.001, 0.9566, 1.001, 0.9566, 1.001, 0.9566, 1.001, 0.9566, 1.001, 0.9566, 1.001, 0.9566, 1.001, 0.9566, 1.001, 0.9566, 1.001, 0.9566, 1.001, 0.9566, 1.001, 0.9566, 1.001, 0.9566, 1.001, 0.9566, 1.001, 0.9566, 1.001, 0.9566, 1.001, 0.9566, 1.001, 0.9566, 1.001, 0.9566, 1.001, 0.9566, 1.001, 0.9566, 1.001, 0.9566, 1.001, 0.9566, 1.001, 0.9566, 1.001, 0.9566, 1.001, 0.9566, 1.001, 0.9566, 1.001, 0.9566, 1.001, 0.9566, 1.001, 0.9566, 1.001, 0.9566, 1.001, 0.9566, 1.001, 0.9566, 1.001, 0.9566, 1.001, 0.9566, 1.001, 0.9566, 1.001, 0.9566, 1.001, 0.9566, 1.001, 0.9566, 1.001, 0.9566, 1.001, 0.9566, 1.001, 0.9566, 1.001, 0.9566, 1.001, 0.9566, 1.001, 0.9566, 1.001, 0.9566, 1.001, 0.9566, 1.001, 0.9566, 1.001, 0.9566, 1.001, 0.9566, 1.001, 0.9566, 1.001, 0.9566, 1.001, 0.9566, 1.001, 0.9566, 1.001, 0.9566, 1.001, 0.9566, 1.001, 0.9566, 1.001, 0.9566, 1.001, 0.9566, 1.001, 0.9566, 1.001, 0.9566, 1.001, 0.9566, 1.001, 0.9566, 1.001, 0.9566, 1.001, 0.9566, 1.001, 0.9566, 1.001, 0.9566, 1.001, 0.9566, 1.001, 0.9566, 1.001, 0.9566, 1.001, 0.9566, 1.001, 0.9566, 1.001, 0.9566, 1.001, 0.9566, 1.001, 0.9566, 1.001, 0.9566, 1.001, 0.9566, 1.001, 0.9566, 1.001, 0.9566, 1.001, 0.9566, 1.001, 0.9566, 1.001, 0.9566, 1.001, 0.9566, 1.001, 0.9566, 1.001, 0.9566, 1.001, 0.9566, 1.001, 0.9566, 1.001, 0.9566, 1.001, 0.9566, 1.001, 0.9566, 1.001, 0.9566, 1.001, 0.9566, 1.001, 0.9566, 1.001, 0.9566, 1.001, 0.9566, 1.001, 0.9566, 1.001, 0.9566, 1.001, 0.9566, 1.001, 0.9566, 1.001, 0.9566, 1.001, 0.9566, 1.001, 0.9566, 1.001, 0.9566, 1.001, 0.9566, 1.001, 0.9566, 1.001, 0.9566, 1.001, 0.9566, 1.001, 0.9566, 1.001, 0.9566, 1.001, 0.9566, 1.001, 0.9566, 1.001, 0.9566, 1.001, 0.9566, 1.001, 0.9566, 1.001, 0.9566, 1.001, 0.9566, 1.001, 0.9566, 1.001, 0.9566, 1.001, 0.9566, 1.001, 0.9566, 1.001, 0.9566, 1.001, 0.9566, 1.001, 0.9566, 1.001, 0.9566, 1.001, 0.9566, 1.001, 0.9566, 1.001, 0.9566, 1.001, 0.9566, 1.001, 0.9566, 1.001, 0.9566, 1.001, 0.9566, 1.001, 0.9566, 1.001, 0.9566, 1.001, 0.9566, 1.001, 0.9566, 1.001, 0.9566, 1.001, 0.9566, 1.001, 0.9566, 1.001, 0.9566, 1.001, 0.9566, 1.001, 0.9566, 1.001, 0.9566, 1.001, 0.9566, 1.001, 0.9566, 1.001, 0.9566, 1.001, 0.9566, 1.001, 0.9566, 1.001, 0.9566, 1.001, 0.9566, 1.001, 0.9566, 1.001, 0.9566, 1.001, 0.9566, 1.001, 0.9566, 1.001, 0.9566, 1.001, 0.9566, 1.001, 0.9566, 1.001, 0.9566, 1.001, 0.9566, 1.001, 0.9566, 1.001, 0.9566, 1.001, 0.9566, 1.001, 0.9566, 1.001, 0.9566, 1.001, 0.9566, 1.001, 0.9566, 1.001, 0.9566, 1.001, 0.9566, 1.001, 0.9566, 1.001, 0.9566, 1.001, 0.9566, 1.001, 0.9566, 1.001, 0.9566, 1.001, 0.9566, 1.001, 0.9566, 1.001, 0.9566, 1.001, 0.9566, 1.001, 0.9566, 1.001, 0.9566, 1.001, 0.9566, 1.001, 0.9566, 1.001, 0.9566, 1.001, 0.9566, 1.001, 0.9566, 1.001, 0.9566, 1.001, 0.9566, 1.001, 0.9566, 1.001, 0.9566, 1.001, 0.9566, 1.001, 0.9566, 1.001, 0.9566, 1.001, 0.9566, 1.001, 0.9566, 1.001, 0.9566, 1.001, 0.9566, 1.001, 0.9566, 1.001, 0.9566, 1.001, 0.9566, 1.001, 0.9566, 1.001, 0.9566, 1.001, 0.9566, 1.001, 0.9566, 1.001, 0.9566, 1.001, 0.9566, 1.001, 0.9566, 1.001, 0.9566, 1.001, 0.9566, 1.001, 0.9566, 1.001, 0.9566, 1.001, 0.9566, 1.001, 0.9566, 1.001, 0.9566, 1.001, 0.9566, 1.001, 0.9566, 1.001, 0.9566, 1.001, 0.9566, 1.001, 0.9566, 1.001, 0.9566, 1.001, 0.9566, 1.001, 0.9566, 1.001, 0.9566, 1.001, 0.9566, 1.001, 0.9566, 1.001, 0.9566, 1.001, 0.9566, 1.001, 0.9566, 1.001, 0.9566, 1.001, 0.9566, 1.001, 0.9566, 1.001, 0.9566, 1.001, 0.9566, 1.001, 0.9566, 1.001, 0.9566, 1.001, 0.9566, 1.001, 0.9566, 1.001, 0.9566, 1.001, 0.9566, 1.001, 0.9566, 1.001, 0.9566, 1.001, 0.9566, 1.001, 0.9566, 1.001, 0.9566, 1.001, 0.9566, 1.001, 0.9566, 1.001, 0.9566, 1.001, 0.9566, 1.001, 0.9566, 1.001, 0.9566, 1.001, 0.9566, 1.001, 0.9566, 1.001, 0.9566, 1.001, 0.9566, 1.001, 0.9566, 1.001, 0.9566, 1.001, 0.9566, 1.001, 0.9566, 1.001, 0.9566, 1.001, 0.9566, 1.001, 0.9566, 1.001, 0.9566, 1.001, 0.9566, 1.001, 0.9566, 1.001, 0.9566, 1.001, 0.9566, 1.001, 0.9566, 1.001, 0.9566, 1.001, 0.9566, 1.001, 0.9566, 1.001, 0.9566, 1.001, 0.9566, 1.001, 0.9566, 1.001, 0.9566, 1.001, 0.9566, 1.001, 0.9566, 1.001, 0.9566, 1.001, 0.9566, 1.001, 0.9566, 1.001, 0.9566, 1.001, 0.9566, 1.001, 0.9566, 1.001, 0.9566, 1.001, 0.9566, 1.001, 0.9566, 1.001, 0.9566, 1.001, 0.9566, 1.001, 0.9566, 1.001, 0.9566, 1.001, 0.9566, 1.001, 0.9566, 1.001, 0.9566, 1.001, 0.9566, 1.001, 0.9566, 1.001, 0.9566, 1.001, 0.9566, 1.001, 0.9566, 1.001, 0.9566, 1.001, 0.9566, 1.001, 0.9566, 1.001, 0.9566, 1.001, 0.9566, 1.001, 0.9566, 1.001, 0.9566, 1.001, 0.9566, 1.001, 0.9566, 1.001, 0.9566, 1.001, 0.9566, 1.001, 0.9566, 1.001, 0.9566, 1.001, 0.9566, 1.001, 0.9566, 1.001, 0.9566, 1.001, 0.9566, 1.001, 0.9566, 1.001, 0.9566, 1.001, 0.9566, 1.001, 0.9566, 1.001, 0.9566, 1.001, 0.9566, 1.001, 0.9566, 1.001, 0.9566, 1.001, 0.9566, 1.001, 0.9566, 1.001, 0.9566, 1.001, 0.9566, 1.001, 0.9566, 1.001, 0.9566, 1.001, 0.9566, 1.001, 0.9566, 1.001, 0.9566, 1.001, 0.9566, 1.001, 0.9566, 1.001, 0.9566, 1.001, 0.9566, 1.001, 0.9566, 1.001, 0.9566, 1.001, 0.9566, 1.001, 0.9566, 1.001, 0.9566, 1.001, 0.9566, 1.001, 0.9566, 1.001, 0.9566, 1.001, 0.9566, 1.001, 0.9566, 1.001, 0.9566, 1.001, 0.9566, 1.001, 0.9566, 1.001, 0.9566, 1.001, 0.9566, 1.001, 0.9566, 1.001, 0.9566, 1.001, 0.9566, 1.001, 0.9566, 1.001, 0.9566, 1.001, 0.9566, 1.001, 0.9566, 1.001, 0.9566, 1.001, 0.9566, 1.001, 0.9566, 1.001, 0.9566, 1.001, 0.9566, 1.001, 0.9566, 1.001, 0.9566, 1.001, 0.9566, 1.001, 0.9566, 1.001, 0.9566, 1.001, 0.9566, 1.001, 0.9566, 1.001, 0.9566, 1.001, 0.9566, 1.001, 0.9566, 1.001, 0.9566, 1.001, 0.9566, 1.001, 0.9566, 1.001, 0.9566, 1.001, 0.9566, 1.001, 0.9566, 1.001, 0.9566, 1.001, 0.9566, 1.001, 0.9566, 1.001, 0.9566, 1.001, 0.9566, 1.001, 0.9566, 1.001, 0.9566, 1.001, 0.9566, 1.001, 0.9566, 1.001, 0.9566, 1.001, 0.9566, 1.001, 0.9566, 1.001, 0.9566, 1.001, 0.9566, 1.001, 0.9566, 1.001, 0.9566, 1.001, 0.9566, 1.001, 0.9566, 1.001, 0.9566, 1.001, 0.9566, 1.001, 0.9566, 1.001, 0.9566, 1.001, 0.9566, 1.001, 0.9566, 1.001, 0.9566, 1.001, 0.9566, 1.001, 0.9566, 1.001, 0.9566, 1.001, 0.9566, 1.001, 0.9566, 1.001, 0.9566, 1.001, 0.9566, 1.001, 0.9566, 1.001, 0.9566, 1.001, 0.9566, 1.001, 0.9566, 1.001, 0.9566, 1.001, 0.9566, 1.001, 0.9566, 1.001, 0.9566, 1.001, 0.9566, 1.001, 0.9566, 1.001, 0.9566, 1.001, 0.9566, 1.001, 0.9566, 1.001, 0.9566, 1.001, 0.9566, 1.001, 0.9566, 1.001, 0.9566, 1.001, 0.9566, 1.001, 0.9566, 1.001, 0.9566, 1.001, 0.9566, 1.001, 0.9566, 1.001, 0.9566, 1.001, 0.9566, 1.001, 0.9566, 1.001, 0.9566, 1.001, 0.9566, 1.001, 0.9566, 1.001, 0.9566, 1.001, 0.9566, 1.001, 0.9566, 1.001, 0.9566, 1.001, 0.9566, 1.001, 0.9566, 1.001, 0.9566, 1.001, 0.9566, 1.001, 0.9566, 1.001, 0.9566, 1.001, 0.9566, 1.001, 0.9566, 1.001, 0.9566, 1.001, 0.9566, 1.001, 0.9566, 1.001, 0.9566, 1.001, 0.9566, 1.001, 0.9566, 1.001, 0.9566, 1.001, 0.9566, 1.001, 0.9566, 1.001, 0.9566, 1.001, 0.9566, 1.001, 0.9566, 1.001, 0.9566, 1.001, 0.9566, 1.001, 0.9566, 1.001, 0.9566, 1.001, 0.9566, 1.001, 0.9566, 1.001, 0.9566, 1.001, 0.9566, 1.001, 0.9566, 1.001, 0.9566, 1.001, 0.9566, 1.001, 0.9566, 1.001, 0.9566, 1.001, 0.9566, 1.001, 0.9566, 1.001, 0.9566, 1.001, 0.9566, 1.001, 0.9566, 1.001, 0.9566, 1.001, 0.9566, 1.001, 0.9566, 1.001, 0.9566, 1.001, 0.9566, 1.001, 0.9566, 1.001, 0.9566, 1.001, 0.9566, 1.001, 0.9566, 1.001, 0.9566, 1.001, 0.9566, 1.001, 0.9566])
me_tip_cylinder.materials.append(mat_tack_tip)
me_tip_cylinder.use_remesh_preserve_volume = False
me_tip_cylinder.use_remesh_preserve_attributes = False
me_tip_cylinder.use_mirror_vertex_groups = False
me_tip_cylinder.update()

# ---- objects
ob_hemi = bpy.data.objects.new('Hemi', light_hemi)
ob_tack_cube = bpy.data.objects.new('Tack_Cube', me_tack_cube)
ob_post_it_plane = bpy.data.objects.new('Post_It_Plane', me_post_it_plane)
ob_tip_cylinder = bpy.data.objects.new('Tip_Cylinder', me_tip_cylinder)

# ---- transforms, parenting, visibility, modifiers, constraints
ob_hemi.location = (0.0, 0.0, 2.178)
ob_hemi.scale = (1.337, 1.337, 1.337)
ob_hemi.lineart.crease_threshold = 0.0
ob_tack_cube.location = (0.0, 0.0, -0.02301)
ob_tack_cube.rotation_euler = (1.571, -0.0, 0.0)
ob_tack_cube.scale = (8.13, 8.13, 8.13)
ob_tack_cube.lineart.crease_threshold = 0.0
ob_post_it_plane.location = (0.0, 0.0, -0.02301)
ob_post_it_plane.rotation_euler = (1.571, -0.0, 0.0)
ob_post_it_plane.scale = (8.13, 8.13, 8.13)
ob_post_it_plane.lineart.crease_threshold = 0.0
_m = ob_post_it_plane.modifiers.new('Solidify', 'SOLIDIFY')
_m.thickness = 0.0005
_m.nonmanifold_thickness_mode = 'FIXED'
_m.nonmanifold_merge_threshold = 0.0003
ob_tip_cylinder.location = (0.0, 0.0, -0.02301)
ob_tip_cylinder.rotation_euler = (1.571, -0.0, 0.0)
ob_tip_cylinder.scale = (8.13, 8.13, 8.13)
ob_tip_cylinder.lineart.crease_threshold = 0.0

# ---- collection membership
col_collection_1.objects.link(ob_hemi)
col_collection_1.objects.link(ob_tack_cube)
col_collection_1.objects.link(ob_post_it_plane)
col_collection_1.objects.link(ob_tip_cylinder)

# ---- scene / render settings (as saved in the file)
scene.frame_start = 1; scene.frame_end = 250; scene.frame_set(1)
scene.render.engine = 'BLENDER_EEVEE_NEXT'
scene.render.resolution_percentage = 50
scene.render.dither_intensity = 0.0
scene.cycles.use_denoising = False
scene.cycles.samples = 10
scene.cycles.sampling_pattern = 'TABULATED_SOBOL'
scene.cycles.light_sampling_threshold = 0.0
scene.cycles.use_adaptive_sampling = False
scene.cycles.use_light_tree = False
scene.cycles.blur_glossy = 0.0
scene.cycles.pixel_filter_type = 'GAUSSIAN'
scene.cycles.sample_clamp_indirect = 0.0
scene.view_settings.view_transform = 'Standard'
bpy.context.view_layer.update()

# ---- added for rendering (the .blend has no active camera): camera
cam_auto = bpy.data.cameras.new('AutoCamera')
cam_auto.lens = 50.0
cam_auto.sensor_width = 36.0
cam_auto.clip_end = 1000.0
ob_auto_camera = bpy.data.objects.new('AutoCamera', cam_auto)
scene.collection.objects.link(ob_auto_camera)
ob_auto_camera.location = (1.09393, -1.37933, 1.27955)
ob_auto_camera.rotation_euler = (1.09748, -7.21219e-08, 0.694738)
scene.camera = ob_auto_camera
bpy.context.view_layer.update()
